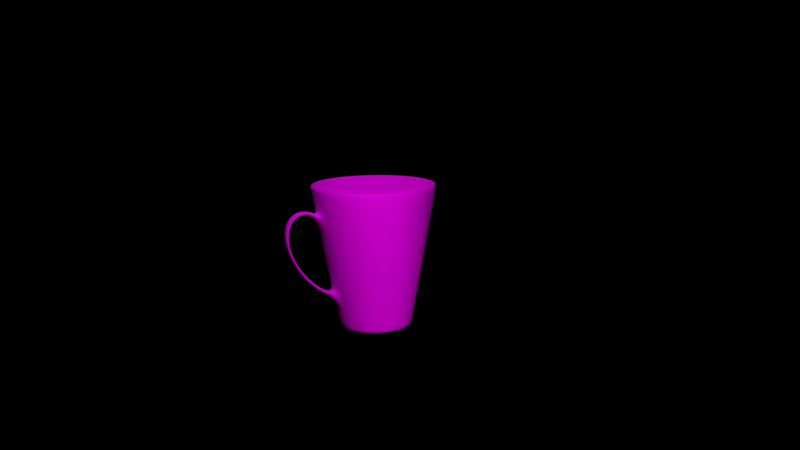 # Source: newmug.blend  (saved by Blender 2.76.0; exported with 4.5.12 LTS)
import bpy
from mathutils import Matrix  # noqa: F401  (used for matrix-valued properties, if any)

bpy.ops.wm.read_factory_settings(use_empty=True)
scene = bpy.context.scene
scene.name = 'Scene'

# ---- collections
col_collection_1 = bpy.data.collections.new('Collection 1'); scene.collection.children.link(col_collection_1)

# ---- images (referenced by path relative to the original .blend; pixels are not part of the script)
import os
ASSET_DIR = os.environ.get("B2B_ASSET_DIR", "")  # directory of the original .blend (textures are referenced by path, not embedded)
HERE = os.path.dirname(os.path.abspath(__file__))  # packed textures are extracted next to this script under _unpacked/

def load_image(name, relpath, width, height, colorspace="sRGB"):
    """Load a texture the original file referenced (path relative to the .blend, or extracted next to this script)."""
    p = next((c for c in (os.path.join(HERE, relpath), os.path.join(ASSET_DIR, relpath)) if relpath and os.path.exists(c)), "")
    if p:
        img = bpy.data.images.load(p, check_existing=True)
        img.name = name
    else:  # same state as the original file: an image datablock whose file is absent (Cycles renders it pink)
        img = bpy.data.images.new(name, width, height)
        img.source = "FILE"
        img.filepath = "//" + (relpath or name)
    img.colorspace_settings.name = colorspace
    return img
img_newmug_text_png = load_image('newmug_text.png', 'newmug_text.png', 1024, 1024, 'sRGB')

# ---- materials (node trees are filled in below, after node groups)
mat_newmug = bpy.data.materials.new('NewMug')
mat_newmug.alpha_threshold = 0.0
mat_newmug.roughness = 0.5

# ---- material node trees
mat_newmug.use_nodes = True; mat_newmug.node_tree.nodes.clear()
_N = mat_newmug.node_tree.nodes; _L = mat_newmug.node_tree.links
n0 = _N.new('ShaderNodeOutputMaterial'); n0.name = 'Material Output'; n0.location = (300, 300)
n1 = _N.new('ShaderNodeMixShader'); n1.name = 'Mix Shader'; n1.location = (10, 300)
n1.inputs[0].default_value = 0.1
n2 = _N.new('ShaderNodeBsdfAnisotropic'); n2.name = 'Glossy BSDF'; n2.location = (-190, 100)
n2.distribution = 'GGX'
n2.inputs[1].default_value = 0.0
n3 = _N.new('ShaderNodeBsdfDiffuse'); n3.name = 'Diffuse BSDF'; n3.location = (-197, 251)
n4 = _N.new('ShaderNodeTexImage'); n4.name = 'Image Texture'; n4.location = (-500, 233)
n4.width = 140
n4.image = img_newmug_text_png
_L.new(n1.outputs[0], n0.inputs[0])
_L.new(n3.outputs[0], n1.inputs[1])
_L.new(n2.outputs[0], n1.inputs[2])
_L.new(n4.outputs[0], n3.inputs[0])
_L.new(n4.outputs[0], n2.inputs[0])
n0.is_active_output = True

# ---- world
world_world = bpy.data.worlds.new('World'); scene.world = world_world
world_world.color = (0.0, 0.0, 0.0)
world_world.use_sun_shadow = False
world_world.sun_shadow_jitter_overblur = 0.0
world_world.cycles.sampling_method = 'MANUAL'
world_world.cycles.sample_map_resolution = 256

# ---- cameras
cam_camera = bpy.data.cameras.new('Camera')
cam_camera.clip_end = 100.0
cam_camera.lens = 35.0
cam_camera.sensor_width = 32.0
cam_camera.sensor_height = 18.0
cam_camera.ortho_scale = 7.314
cam_camera.dof.focus_distance = 0.0

# ---- lights
light_point = bpy.data.lights.new('Point', 'POINT')
light_point.transmission_factor = 0.0
light_point.energy = 500.0
light_point.shadow_buffer_clip_start = 0.5
light_point.shadow_soft_size = 0.1
light_point.shadow_maximum_resolution = 0.006
light_point.use_absolute_resolution = True
light_point.cycles.use_multiple_importance_sampling = False
light_lamp = bpy.data.lights.new('Lamp', 'POINT')
light_lamp.transmission_factor = 0.0
light_lamp.cutoff_distance = 30.0
light_lamp.energy = 2000.0
light_lamp.shadow_buffer_clip_start = 1.001
light_lamp.shadow_soft_size = 0.1
light_lamp.shadow_maximum_resolution = 0.006
light_lamp.use_absolute_resolution = True
light_lamp.cycles.use_multiple_importance_sampling = False

# ---- meshes
me_newmug = bpy.data.meshes.new('NewMug')
me_newmug.from_pydata([(0.1453, -1.064, -0.6702), (-1.603e-07, -1.047, -0.6279), (-0.1453, -1.064, -0.6702), (-1.593e-07, -1.082, -0.7125), (0.1453, -1.096, -0.6556), (-1.534e-07, -1.076, -0.6145), (-0.1453, -1.096, -0.6556), (-1.545e-07, -1.117, -0.6967), (0.1453, -1.131, -0.6376), (-1.501e-07, -1.108, -0.5976), (-0.1453, -1.131, -0.6376), (-1.498e-07, -1.153, -0.6775), (0.1453, -1.167, -0.6162), (-1.433e-07, -1.143, -0.5773), (-0.1453, -1.167, -0.6162), (-1.451e-07, -1.191, -0.655), (0.1453, -1.205, -0.5915), (-1.383e-07, -1.179, -0.5537), (-0.1453, -1.205, -0.5915), (-1.403e-07, -1.23, -0.6293), (0.1453, -1.243, -0.5638), (-1.333e-07, -1.216, -0.527), (-0.1453, -1.243, -0.5638), (-1.374e-07, -1.271, -0.6005), (0.1453, -1.283, -0.5331), (-1.321e-07, -1.255, -0.4974), (-0.1453, -1.283, -0.5331), (-1.29e-07, -1.312, -0.5688), (0.1453, -1.323, -0.4996), (-1.253e-07, -1.294, -0.4649), (-0.1453, -1.323, -0.4996), (-1.261e-07, -1.353, -0.5343), (0.1453, -1.364, -0.4635), (-1.148e-07, -1.333, -0.4298), (-0.1453, -1.364, -0.4635), (-1.251e-07, -1.395, -0.4971), (0.1453, -1.404, -0.4249), (-1.118e-07, -1.372, -0.3923), (-0.1453, -1.404, -0.4249), (-1.166e-07, -1.436, -0.4575), (0.1453, -1.444, -0.384), (-1.087e-07, -1.411, -0.3525), (-0.1453, -1.444, -0.384), (-1.156e-07, -1.478, -0.4154), (0.1453, -1.484, -0.3409), (-1.038e-07, -1.45, -0.3105), (-0.1453, -1.484, -0.3409), (-1.09e-07, -1.518, -0.3712), (0.1453, -1.522, -0.2958), (-9.517e-08, -1.487, -0.2666), (-0.1453, -1.522, -0.2958), (-1.042e-07, -1.558, -0.325), (0.1453, -1.56, -0.2489), (-9.024e-08, -1.524, -0.221), (-0.1453, -1.56, -0.2489), (-1.032e-07, -1.596, -0.2769), (0.1453, -1.596, -0.2004), (-8.342e-08, -1.559, -0.1737), (-0.1453, -1.596, -0.2004), (-9.835e-08, -1.633, -0.2271), (0.1453, -1.631, -0.1504), (-8.032e-08, -1.593, -0.125), (-0.1453, -1.631, -0.1504), (-9.352e-08, -1.669, -0.1758), (0.1453, -1.664, -0.09919), (-7.533e-08, -1.625, -0.07518), (-0.1453, -1.664, -0.09919), (-8.866e-08, -1.703, -0.1232), (0.1453, -1.695, -0.04684), (-7.032e-08, -1.655, -0.02429), (-0.1453, -1.695, -0.04684), (-8.378e-08, -1.734, -0.06939), (0.1453, -1.723, 0.006403), (-6.528e-08, -1.683, 0.02741), (-0.1453, -1.723, 0.006403), (-7.701e-08, -1.764, -0.01461), (0.1453, -1.75, 0.06035), (-6.208e-08, -1.708, 0.07974), (-0.1453, -1.75, 0.06035), (-7.207e-08, -1.791, 0.04097), (0.1453, -1.774, 0.1148), (-5.699e-08, -1.732, 0.1325), (-0.1453, -1.774, 0.1148), (-6.709e-08, -1.816, 0.09715), (0.1453, -1.796, 0.1696), (-5.001e-08, -1.753, 0.1854), (-0.1453, -1.796, 0.1696), (-6.394e-08, -1.839, 0.1537), (0.1453, -1.815, 0.2245), (-4.672e-08, -1.771, 0.2383), (-0.1453, -1.815, 0.2245), (-5.703e-08, -1.858, 0.2106), (0.1453, -1.831, 0.2792), (-3.781e-08, -1.786, 0.291), (-0.1453, -1.831, 0.2792), (-5.567e-08, -1.875, 0.2674), (0.1453, -1.844, 0.3337), (-3.446e-08, -1.799, 0.3433), (-0.1453, -1.844, 0.3337), (-4.867e-08, -1.889, 0.324), (0.1453, -1.854, 0.3876), (-2.736e-08, -1.809, 0.3949), (-0.1453, -1.854, 0.3876), (-4.163e-08, -1.899, 0.3803), (0.1453, -1.861, 0.4407), (-2.208e-08, -1.816, 0.4455), (-0.1453, -1.861, 0.4407), (-3.827e-08, -1.907, 0.4359), (0.1453, -1.865, 0.4929), (-1.864e-08, -1.819, 0.495), (-0.1453, -1.865, 0.4929), (-3.486e-08, -1.911, 0.4908), (0.1453, -1.866, 0.5439), (-1.517e-08, -1.82, 0.5432), (-0.1453, -1.866, 0.5439), (-2.953e-08, -1.912, 0.5446), (0.1453, -1.864, 0.5934), (-9.81e-09, -1.818, 0.5897), (-0.1453, -1.864, 0.5934), (-2.043e-08, -1.909, 0.5971), (0.1453, -1.858, 0.6413), (-6.29e-09, -1.813, 0.6343), (-0.1453, -1.858, 0.6413), (-1.499e-08, -1.903, 0.6482), (0.1453, -1.849, 0.6872), (9.761e-10, -1.805, 0.6769), (-0.1453, -1.849, 0.6872), (-9.483e-09, -1.894, 0.6976), (0.1453, -1.837, 0.7311), (1.385e-08, -1.794, 0.7171), (-0.1453, -1.837, 0.7311), (-7.64e-09, -1.881, 0.745), (0.1453, -1.822, 0.7725), (1.741e-08, -1.78, 0.7548), (-0.1453, -1.822, 0.7725), (-5.726e-09, -1.864, 0.7902), (0.1453, -1.804, 0.8113), (2.471e-08, -1.763, 0.7897), (-0.1453, -1.804, 0.8113), (-1.11e-11, -1.844, 0.8329), (0.1453, -1.782, 0.8471), (3.015e-08, -1.744, 0.8216), (-0.1453, -1.782, 0.8471), (5.783e-09, -1.82, 0.8727), (0.1453, -1.758, 0.8799), (3.185e-08, -1.723, 0.8504), (-0.1453, -1.758, 0.8799), (1.166e-08, -1.793, 0.9094), (0.1453, -1.73, 0.9092), (4.286e-08, -1.699, 0.8759), (-0.1453, -1.73, 0.9092), (1.39e-08, -1.761, 0.9425), (0.1453, -1.699, 0.9349), (4.828e-08, -1.672, 0.8981), (-0.1453, -1.699, 0.9349), (2.367e-08, -1.727, 0.9716), (0.1453, -1.666, 0.9566), (5.368e-08, -1.644, 0.9167), (-0.1453, -1.666, 0.9566), (2.607e-08, -1.689, 0.9964), (0.1453, -1.63, 0.9741), (6.282e-08, -1.613, 0.9317), (-0.1453, -1.63, 0.9741), (3.04e-08, -1.647, 1.016), (0.1453, -1.591, 0.9871), (6.823e-08, -1.58, 0.9429), (-0.1453, -1.591, 0.9871), (3.665e-08, -1.603, 1.031), (0.1453, -1.55, 0.9954), (7.461e-08, -1.544, 0.95), (-0.1453, -1.55, 0.9954), (4.294e-08, -1.556, 1.041), (0.1453, -1.507, 0.9986), (7.728e-08, -1.506, 0.9528), (-0.1453, -1.507, 0.9986), (4.925e-08, -1.507, 1.044), (0.1453, -1.461, 0.9965), (8.466e-08, -1.466, 0.9509), (-0.1453, -1.461, 0.9965), (5.651e-08, -1.456, 1.042), (0.1453, -1.414, 0.9887), (8.93e-08, -1.423, 0.944), (-0.1453, -1.414, 0.9887), (6.191e-08, -1.404, 1.033), (0.1453, -1.364, 0.9751), (9.585e-08, -1.379, 0.9316), (-0.1453, -1.364, 0.9751), (7.009e-08, -1.35, 1.019), (0.1453, -1.313, 0.9552), (9.966e-08, -1.332, 0.9134), (-0.1453, -1.313, 0.9552), (7.593e-08, -1.295, 0.997), (2.959e-08, 0.7508, -1.466), (-3.404e-08, 1.287, 1.466), (0.1465, 0.7364, -1.466), (0.251, 1.262, 1.466), (0.2873, 0.6937, -1.466), (0.4924, 1.189, 1.466), (0.4171, 0.6243, -1.466), (0.7149, 1.07, 1.466), (0.5309, 0.5309, -1.466), (0.9098, 0.9098, 1.466), (0.6243, 0.4171, -1.466), (1.07, 0.7149, 1.466), (0.6937, 0.2873, -1.466), (1.189, 0.4924, 1.466), (0.7364, 0.1465, -1.466), (1.262, 0.251, 1.466), (0.7508, 1.277e-07, -1.466), (1.287, 1.544e-08, 1.466), (0.7364, -0.1465, -1.466), (1.262, -0.251, 1.466), (0.6937, -0.2873, -1.466), (1.189, -0.4924, 1.466), (0.6243, -0.4171, -1.466), (1.07, -0.7149, 1.466), (0.5309, -0.5309, -1.466), (0.9098, -0.9098, 1.466), (0.4171, -0.6243, -1.466), (0.7149, -1.07, 1.466), (0.2873, -0.6937, -1.466), (0.4924, -1.189, 1.466), (0.1465, -0.7364, -1.466), (0.251, -1.262, 1.466), (-2.151e-07, -0.7508, -1.466), (-4.533e-07, -1.287, 1.466), (-0.1465, -0.7364, -1.466), (-0.251, -1.262, 1.466), (-0.2873, -0.6937, -1.466), (-0.4924, -1.189, 1.466), (-0.4171, -0.6243, -1.466), (-0.7149, -1.07, 1.466), (-0.5309, -0.5309, -1.466), (-0.9098, -0.9098, 1.466), (-0.6243, -0.4171, -1.466), (-1.07, -0.7149, 1.466), (-0.6937, -0.2873, -1.466), (-1.189, -0.4924, 1.466), (-0.7364, -0.1465, -1.466), (-1.262, -0.251, 1.466), (-0.7508, 7.96e-07, -1.466), (-1.287, 1.161e-06, 1.466), (-0.7364, 0.1465, -1.466), (-1.262, 0.251, 1.466), (-0.6937, 0.2873, -1.466), (-1.189, 0.4924, 1.466), (-0.6243, 0.4171, -1.466), (-1.07, 0.7149, 1.466), (-0.5309, 0.5309, -1.466), (-0.9098, 0.9098, 1.466), (-0.4171, 0.6243, -1.466), (-0.7149, 1.07, 1.466), (-0.2873, 0.6937, -1.466), (-0.4924, 1.189, 1.466), (-0.1465, 0.7364, -1.466), (-0.251, 1.262, 1.466), (2.381e-08, 0.7995, -1.199), (-2.826e-08, 1.238, 1.199), (0.2415, 1.214, 1.199), (0.156, 0.7842, -1.199), (0.4738, 1.144, 1.199), (0.306, 0.7387, -1.199), (0.6878, 1.029, 1.199), (0.4442, 0.6648, -1.199), (0.8754, 0.8754, 1.199), (0.5653, 0.5653, -1.199), (1.029, 0.6878, 1.199), (0.6648, 0.4442, -1.199), (1.144, 0.4738, 1.199), (0.7387, 0.306, -1.199), (1.214, 0.2415, 1.199), (0.7842, 0.156, -1.199), (1.238, 2.564e-08, 1.199), (0.7995, 1.175e-07, -1.199), (1.214, -0.2415, 1.199), (0.7842, -0.156, -1.199), (1.144, -0.4738, 1.199), (0.7387, -0.306, -1.199), (1.029, -0.6878, 1.199), (0.6648, -0.4442, -1.199), (0.8754, -0.8754, 1.199), (0.5653, -0.5653, -1.199), (0.6878, -1.029, 1.199), (0.6607, -0.9888, 0.9329), (0.4713, -0.7053, -0.9329), (0.4442, -0.6648, -1.199), (0.4738, -1.144, 1.199), (0.4551, -1.099, 0.9329), (0.4365, -1.054, 0.6664), (0.4178, -1.009, 0.3998), (0.3992, -0.9637, 0.1333), (0.3805, -0.9187, -0.1333), (0.3619, -0.8737, -0.3998), (0.3433, -0.8287, -0.6664), (0.3246, -0.7837, -0.9329), (0.306, -0.7387, -1.199), (0.2415, -1.214, 1.199), (0.232, -1.166, 0.9329), (0.2225, -1.119, 0.6664), (0.213, -1.071, 0.3998), (0.2035, -1.023, 0.1333), (0.194, -0.9753, -0.1333), (0.1845, -0.9275, -0.3998), (0.175, -0.8797, -0.6664), (0.1655, -0.8319, -0.9329), (0.156, -0.7842, -1.199), (-4.316e-07, -1.238, 1.199), (-4.1e-07, -1.189, 0.9329), (-3.883e-07, -1.141, 0.6664), (-3.667e-07, -1.092, 0.3998), (-3.45e-07, -1.043, 0.1333), (-3.234e-07, -0.9944, -0.1333), (-3.017e-07, -0.9457, -0.3998), (-2.8e-07, -0.897, -0.6664), (-2.584e-07, -0.8482, -0.9329), (-2.367e-07, -0.7995, -1.199), (-0.2415, -1.214, 1.199), (-0.232, -1.166, 0.9329), (-0.2225, -1.119, 0.6664), (-0.213, -1.071, 0.3998), (-0.2035, -1.023, 0.1333), (-0.194, -0.9753, -0.1333), (-0.1845, -0.9275, -0.3998), (-0.175, -0.8797, -0.6664), (-0.1655, -0.8319, -0.9329), (-0.156, -0.7842, -1.199), (-0.4738, -1.144, 1.199), (-0.4551, -1.099, 0.9329), (-0.4365, -1.054, 0.6664), (-0.4178, -1.009, 0.3998), (-0.3992, -0.9637, 0.1333), (-0.3805, -0.9187, -0.1333), (-0.3619, -0.8737, -0.3998), (-0.3433, -0.8287, -0.6664), (-0.3246, -0.7837, -0.9329), (-0.306, -0.7387, -1.199), (-0.6878, -1.029, 1.199), (-0.6607, -0.9888, 0.9329), (-0.4713, -0.7053, -0.9329), (-0.4442, -0.6648, -1.199), (-0.8754, -0.8754, 1.199), (-0.5653, -0.5653, -1.199), (-1.029, -0.6878, 1.199), (-0.6648, -0.4442, -1.199), (-1.144, -0.4738, 1.199), (-0.7387, -0.306, -1.199), (-1.214, -0.2415, 1.199), (-0.7842, -0.156, -1.199), (-1.238, 1.128e-06, 1.199), (-0.7995, 8.292e-07, -1.199), (-1.214, 0.2415, 1.199), (-0.7842, 0.156, -1.199), (-1.144, 0.4738, 1.199), (-0.7387, 0.306, -1.199), (-1.029, 0.6878, 1.199), (-0.6648, 0.4442, -1.199), (-0.8754, 0.8754, 1.199), (-0.5653, 0.5654, -1.199), (-0.6878, 1.029, 1.199), (-0.4442, 0.6648, -1.199), (-0.4738, 1.144, 1.199), (-0.306, 0.7387, -1.199), (-0.2415, 1.214, 1.199), (-0.156, 0.7842, -1.199), (3.762e-08, 0.6473, -1.409), (2.959e-08, 0.7192, -1.409), (-3.404e-08, 1.238, 1.485), (0.1403, 0.7054, -1.409), (0.2416, 1.215, 1.485), (0.2752, 0.6645, -1.409), (0.4739, 1.144, 1.485), (0.3996, 0.598, -1.409), (0.688, 1.03, 1.485), (0.5086, 0.5086, -1.409), (0.8757, 0.8757, 1.485), (0.598, 0.3996, -1.409), (1.03, 0.688, 1.485), (0.6645, 0.2752, -1.409), (1.144, 0.4739, 1.485), (0.7054, 0.1403, -1.409), (1.215, 0.2416, 1.485), (0.7192, 1.277e-07, -1.409), (1.238, 1.544e-08, 1.485), (0.7054, -0.1403, -1.409), (1.215, -0.2416, 1.485), (0.6645, -0.2752, -1.409), (1.144, -0.4739, 1.485), (0.598, -0.3996, -1.409), (1.03, -0.688, 1.485), (0.5086, -0.5086, -1.409), (0.8757, -0.8757, 1.485), (0.3996, -0.598, -1.409), (0.688, -1.03, 1.485), (0.2752, -0.6645, -1.409), (0.4739, -1.144, 1.485), (0.1403, -0.7054, -1.409), (0.2416, -1.215, 1.485), (-2.151e-07, -0.7192, -1.409), (-4.533e-07, -1.238, 1.485), (-0.1403, -0.7054, -1.409), (-0.2416, -1.215, 1.485), (-0.2752, -0.6645, -1.409), (-0.4739, -1.144, 1.485), (-0.3996, -0.598, -1.409), (-0.688, -1.03, 1.485), (-0.5086, -0.5086, -1.409), (-0.8757, -0.8757, 1.485), (-0.598, -0.3996, -1.409), (-1.03, -0.688, 1.485), (-0.6645, -0.2752, -1.409), (-1.144, -0.4739, 1.485), (-0.7054, -0.1403, -1.409), (-1.215, -0.2416, 1.485), (-0.7192, 7.96e-07, -1.409), (-1.238, 1.161e-06, 1.485), (-0.7054, 0.1403, -1.409), (-1.215, 0.2416, 1.485), (-0.6645, 0.2752, -1.409), (-1.144, 0.4739, 1.485), (-0.598, 0.3996, -1.409), (-1.03, 0.688, 1.485), (-0.5086, 0.5086, -1.409), (-0.8757, 0.8757, 1.485), (-0.3996, 0.598, -1.409), (-0.688, 1.03, 1.485), (-0.2752, 0.6645, -1.409), (-0.4739, 1.144, 1.485), (-0.1403, 0.7054, -1.409), (-0.2416, 1.215, 1.485), (2.381e-08, 0.7512, -1.181), (-2.826e-08, 1.19, 1.218), (0.2321, 1.167, 1.218), (0.1466, 0.7368, -1.181), (0.4553, 1.099, 1.218), (0.2875, 0.694, -1.181), (0.661, 0.9892, 1.218), (0.4174, 0.6246, -1.181), (0.8412, 0.8412, 1.218), (0.5312, 0.5312, -1.181), (0.9892, 0.661, 1.218), (0.6246, 0.4174, -1.181), (1.099, 0.4553, 1.218), (0.694, 0.2875, -1.181), (1.167, 0.2321, 1.218), (0.7368, 0.1466, -1.181), (1.19, 2.564e-08, 1.218), (0.7512, 1.175e-07, -1.181), (1.167, -0.2321, 1.218), (0.7368, -0.1466, -1.181), (1.099, -0.4553, 1.218), (0.694, -0.2875, -1.181), (0.9892, -0.661, 1.218), (0.6246, -0.4174, -1.181), (0.8412, -0.8412, 1.218), (0.5312, -0.5312, -1.181), (0.661, -0.9892, 1.218), (0.4174, -0.6246, -1.181), (0.4553, -1.099, 1.218), (0.2875, -0.694, -1.181), (0.2321, -1.167, 1.218), (0.1466, -0.7368, -1.181), (-4.316e-07, -1.19, 1.218), (-2.367e-07, -0.7512, -1.181), (-0.2321, -1.167, 1.218), (-0.1466, -0.7368, -1.181), (-0.4553, -1.099, 1.218), (-0.2875, -0.694, -1.181), (-0.661, -0.9892, 1.218), (-0.4174, -0.6246, -1.181), (-0.8412, -0.8412, 1.218), (-0.5312, -0.5312, -1.181), (-0.9892, -0.661, 1.218), (-0.6246, -0.4174, -1.181), (-1.099, -0.4553, 1.218), (-0.694, -0.2875, -1.181), (-1.167, -0.2321, 1.218), (-0.7368, -0.1466, -1.181), (-1.19, 1.128e-06, 1.218), (-0.7512, 8.292e-07, -1.181), (-1.167, 0.2321, 1.218), (-0.7368, 0.1466, -1.181), (-1.099, 0.4553, 1.218), (-0.694, 0.2875, -1.181), (-0.9892, 0.661, 1.218), (-0.6246, 0.4174, -1.181), (-0.8412, 0.8412, 1.218), (-0.5312, 0.5312, -1.181), (-0.661, 0.9892, 1.218), (-0.4174, 0.6246, -1.181), (-0.4553, 1.099, 1.218), (-0.2875, 0.694, -1.181), (-0.2321, 1.167, 1.218), (-0.1466, 0.7368, -1.181), (0.1263, 0.6349, -1.409), (0.2477, 0.598, -1.409), (0.3596, 0.5382, -1.409), (0.4577, 0.4577, -1.409), (0.5382, 0.3596, -1.409), (0.598, 0.2477, -1.409), (0.6349, 0.1263, -1.409), (0.6473, 1.447e-07, -1.409), (0.6349, -0.1263, -1.409), (0.598, -0.2477, -1.409), (0.5382, -0.3596, -1.409), (0.4577, -0.4577, -1.409), (0.3596, -0.5382, -1.409), (0.2477, -0.598, -1.409), (0.1263, -0.6349, -1.409), (-1.826e-07, -0.6473, -1.409), (-0.1263, -0.6349, -1.409), (-0.2477, -0.598, -1.409), (-0.3596, -0.5382, -1.409), (-0.4577, -0.4577, -1.409), (-0.5382, -0.3596, -1.409), (-0.598, -0.2477, -1.409), (-0.6349, -0.1263, -1.409), (-0.6473, 7.462e-07, -1.409), (-0.6349, 0.1263, -1.409), (-0.598, 0.2477, -1.409), (-0.5382, 0.3596, -1.409), (-0.4577, 0.4577, -1.409), (-0.3596, 0.5382, -1.409), (-0.2477, 0.598, -1.409), (-0.1263, 0.6349, -1.409), (4.872e-08, 0.5178, -1.409), (0.101, 0.5079, -1.409), (0.1982, 0.4784, -1.409), (0.2877, 0.4306, -1.409), (0.3662, 0.3662, -1.409), (0.4306, 0.2877, -1.409), (0.4784, 0.1982, -1.409), (0.5079, 0.101, -1.409), (0.5178, 1.754e-07, -1.409), (0.5079, -0.101, -1.409), (0.4784, -0.1982, -1.409), (0.4306, -0.2877, -1.409), (0.3662, -0.3662, -1.409), (0.2877, -0.4306, -1.409), (0.1982, -0.4784, -1.409), (0.101, -0.5079, -1.409), (-1.274e-07, -0.5178, -1.409), (-0.101, -0.5079, -1.409), (-0.1982, -0.4784, -1.409), (-0.2877, -0.4306, -1.409), (-0.3662, -0.3662, -1.409), (-0.4306, -0.2877, -1.409), (-0.4784, -0.1982, -1.409), (-0.5079, -0.101, -1.409), (-0.5178, 6.566e-07, -1.409), (-0.5079, 0.101, -1.409), (-0.4784, 0.1982, -1.409), (-0.4306, 0.2877, -1.409), (-0.3662, 0.3662, -1.409), (-0.2877, 0.4306, -1.409), (-0.1982, 0.4784, -1.409), (-0.101, 0.5079, -1.409), (3.534e-08, 0.6757, -1.466), (0.1318, 0.6627, -1.466), (0.2586, 0.6243, -1.466), (0.3754, 0.5618, -1.466), (0.4778, 0.4778, -1.466), (0.5618, 0.3754, -1.466), (0.6243, 0.2586, -1.466), (0.6627, 0.1318, -1.466), (0.6757, 1.481e-07, -1.466), (0.6627, -0.1318, -1.466), (0.6243, -0.2586, -1.466), (0.5618, -0.3754, -1.466), (0.4778, -0.4778, -1.466), (0.3754, -0.5618, -1.466), (0.2586, -0.6243, -1.466), (0.1318, -0.6627, -1.466), (-1.848e-07, -0.6757, -1.466), (-0.1318, -0.6627, -1.466), (-0.2586, -0.6243, -1.466), (-0.3754, -0.5618, -1.466), (-0.4778, -0.4778, -1.466), (-0.5618, -0.3754, -1.466), (-0.6243, -0.2586, -1.466), (-0.6627, -0.1318, -1.466), (-0.6757, 7.496e-07, -1.466), (-0.6627, 0.1318, -1.466), (-0.6243, 0.2586, -1.466), (-0.5618, 0.3754, -1.466), (-0.4778, 0.4778, -1.466), (-0.3754, 0.5618, -1.466), (-0.2586, 0.6243, -1.466), (-0.1318, 0.6627, -1.466), (3.534e-08, 0.6757, -1.466), (0.1318, 0.6627, -1.466), (0.2586, 0.6243, -1.466), (0.3754, 0.5618, -1.466), (0.4778, 0.4778, -1.466), (0.5618, 0.3754, -1.466), (0.6243, 0.2586, -1.466), (0.6627, 0.1318, -1.466), (0.6757, 1.481e-07, -1.466), (0.6627, -0.1318, -1.466), (0.6243, -0.2586, -1.466), (0.5618, -0.3754, -1.466), (0.4778, -0.4778, -1.466), (0.3754, -0.5618, -1.466), (0.2586, -0.6243, -1.466), (0.1318, -0.6627, -1.466), (-1.848e-07, -0.6757, -1.466), (-0.1318, -0.6627, -1.466), (-0.2586, -0.6243, -1.466), (-0.3754, -0.5618, -1.466), (-0.4778, -0.4778, -1.466), (-0.5618, -0.3754, -1.466), (-0.6243, -0.2586, -1.466), (-0.6627, -0.1318, -1.466), (-0.6757, 7.496e-07, -1.466), (-0.6627, 0.1318, -1.466), (-0.6243, 0.2586, -1.466), (-0.5618, 0.3754, -1.466), (-0.4778, 0.4778, -1.466), (-0.3754, 0.5618, -1.466), (-0.2586, 0.6243, -1.466), (-0.1318, 0.6627, -1.466), (3.534e-08, 0.6757, -1.446), (0.1318, 0.6627, -1.446), (0.2586, 0.6243, -1.446), (0.3754, 0.5618, -1.446), (0.4778, 0.4778, -1.446), (0.5618, 0.3754, -1.446), (0.6243, 0.2586, -1.446), (0.6627, 0.1318, -1.446), (0.6757, 1.481e-07, -1.446), (0.6627, -0.1318, -1.446), (0.6243, -0.2586, -1.446), (0.5618, -0.3754, -1.446), (0.4778, -0.4778, -1.446), (0.3754, -0.5618, -1.446), (0.2586, -0.6243, -1.446), (0.1318, -0.6627, -1.446), (-1.848e-07, -0.6757, -1.446), (-0.1318, -0.6627, -1.446), (-0.2586, -0.6243, -1.446), (-0.3754, -0.5618, -1.446), (-0.4778, -0.4778, -1.446), (-0.5618, -0.3754, -1.446), (-0.6243, -0.2586, -1.446), (-0.6627, -0.1318, -1.446), (-0.6757, 7.496e-07, -1.446), (-0.6627, 0.1318, -1.446), (-0.6243, 0.2586, -1.446), (-0.5618, 0.3754, -1.446), (-0.4778, 0.4778, -1.446), (-0.3754, 0.5618, -1.446), (-0.2586, 0.6243, -1.446), (-0.1318, 0.6627, -1.446)], [], [(0, 4, 7, 3), (1, 5, 4, 0), (2, 6, 5, 1), (3, 7, 6, 2), (4, 8, 11, 7), (5, 9, 8, 4), (6, 10, 9, 5), (7, 11, 10, 6), (8, 12, 15, 11), (9, 13, 12, 8), (10, 14, 13, 9), (11, 15, 14, 10), (12, 16, 19, 15), (13, 17, 16, 12), (14, 18, 17, 13), (15, 19, 18, 14), (16, 20, 23, 19), (17, 21, 20, 16), (18, 22, 21, 17), (19, 23, 22, 18), (20, 24, 27, 23), (21, 25, 24, 20), (22, 26, 25, 21), (23, 27, 26, 22), (24, 28, 31, 27), (25, 29, 28, 24), (26, 30, 29, 25), (27, 31, 30, 26), (28, 32, 35, 31), (29, 33, 32, 28), (30, 34, 33, 29), (31, 35, 34, 30), (32, 36, 39, 35), (33, 37, 36, 32), (34, 38, 37, 33), (35, 39, 38, 34), (36, 40, 43, 39), (37, 41, 40, 36), (38, 42, 41, 37), (39, 43, 42, 38), (40, 44, 47, 43), (41, 45, 44, 40), (42, 46, 45, 41), (43, 47, 46, 42), (44, 48, 51, 47), (45, 49, 48, 44), (46, 50, 49, 45), (47, 51, 50, 46), (48, 52, 55, 51), (49, 53, 52, 48), (50, 54, 53, 49), (51, 55, 54, 50), (52, 56, 59, 55), (53, 57, 56, 52), (54, 58, 57, 53), (55, 59, 58, 54), (56, 60, 63, 59), (57, 61, 60, 56), (58, 62, 61, 57), (59, 63, 62, 58), (60, 64, 67, 63), (61, 65, 64, 60), (62, 66, 65, 61), (63, 67, 66, 62), (64, 68, 71, 67), (65, 69, 68, 64), (66, 70, 69, 65), (67, 71, 70, 66), (68, 72, 75, 71), (69, 73, 72, 68), (70, 74, 73, 69), (71, 75, 74, 70), (72, 76, 79, 75), (73, 77, 76, 72), (74, 78, 77, 73), (75, 79, 78, 74), (76, 80, 83, 79), (77, 81, 80, 76), (78, 82, 81, 77), (79, 83, 82, 78), (80, 84, 87, 83), (81, 85, 84, 80), (82, 86, 85, 81), (83, 87, 86, 82), (84, 88, 91, 87), (85, 89, 88, 84), (86, 90, 89, 85), (87, 91, 90, 86), (88, 92, 95, 91), (89, 93, 92, 88), (90, 94, 93, 89), (91, 95, 94, 90), (92, 96, 99, 95), (93, 97, 96, 92), (94, 98, 97, 93), (95, 99, 98, 94), (96, 100, 103, 99), (97, 101, 100, 96), (98, 102, 101, 97), (99, 103, 102, 98), (100, 104, 107, 103), (101, 105, 104, 100), (102, 106, 105, 101), (103, 107, 106, 102), (104, 108, 111, 107), (105, 109, 108, 104), (106, 110, 109, 105), (107, 111, 110, 106), (108, 112, 115, 111), (109, 113, 112, 108), (110, 114, 113, 109), (111, 115, 114, 110), (112, 116, 119, 115), (113, 117, 116, 112), (114, 118, 117, 113), (115, 119, 118, 114), (116, 120, 123, 119), (117, 121, 120, 116), (118, 122, 121, 117), (119, 123, 122, 118), (120, 124, 127, 123), (121, 125, 124, 120), (122, 126, 125, 121), (123, 127, 126, 122), (124, 128, 131, 127), (125, 129, 128, 124), (126, 130, 129, 125), (127, 131, 130, 126), (128, 132, 135, 131), (129, 133, 132, 128), (130, 134, 133, 129), (131, 135, 134, 130), (132, 136, 139, 135), (133, 137, 136, 132), (134, 138, 137, 133), (135, 139, 138, 134), (136, 140, 143, 139), (137, 141, 140, 136), (138, 142, 141, 137), (139, 143, 142, 138), (140, 144, 147, 143), (141, 145, 144, 140), (142, 146, 145, 141), (143, 147, 146, 142), (144, 148, 151, 147), (145, 149, 148, 144), (146, 150, 149, 145), (147, 151, 150, 146), (148, 152, 155, 151), (149, 153, 152, 148), (150, 154, 153, 149), (151, 155, 154, 150), (152, 156, 159, 155), (153, 157, 156, 152), (154, 158, 157, 153), (155, 159, 158, 154), (156, 160, 163, 159), (157, 161, 160, 156), (158, 162, 161, 157), (159, 163, 162, 158), (160, 164, 167, 163), (161, 165, 164, 160), (162, 166, 165, 161), (163, 167, 166, 162), (164, 168, 171, 167), (165, 169, 168, 164), (166, 170, 169, 165), (167, 171, 170, 166), (168, 172, 175, 171), (169, 173, 172, 168), (170, 174, 173, 169), (171, 175, 174, 170), (172, 176, 179, 175), (173, 177, 176, 172), (174, 178, 177, 173), (175, 179, 178, 174), (176, 180, 183, 179), (177, 181, 180, 176), (178, 182, 181, 177), (179, 183, 182, 178), (180, 184, 187, 183), (181, 185, 184, 180), (182, 186, 185, 181), (183, 187, 186, 182), (184, 188, 191, 187), (185, 189, 188, 184), (186, 190, 189, 185), (187, 191, 190, 186), (257, 193, 195, 258), (258, 195, 197, 260), (260, 197, 199, 262), (262, 199, 201, 264), (264, 201, 203, 266), (266, 203, 205, 268), (268, 205, 207, 270), (270, 207, 209, 272), (272, 209, 211, 274), (274, 211, 213, 276), (276, 213, 215, 278), (278, 215, 217, 280), (280, 217, 219, 282), (282, 219, 221, 286), (286, 221, 223, 296), (296, 223, 225, 306), (306, 225, 227, 316), (316, 227, 229, 326), (326, 229, 231, 336), (336, 231, 233, 340), (340, 233, 235, 342), (342, 235, 237, 344), (344, 237, 239, 346), (346, 239, 241, 348), (348, 241, 243, 350), (350, 243, 245, 352), (352, 245, 247, 354), (354, 247, 249, 356), (356, 249, 251, 358), (358, 251, 253, 360), (362, 255, 193, 257), (360, 253, 255, 362), (252, 361, 363, 254), (254, 363, 256, 192), (264, 266, 267, 265), (270, 272, 273, 271), (250, 359, 361, 252), (248, 357, 359, 250), (262, 264, 265, 263), (246, 355, 357, 248), (280, 282, 283, 284, 285, 281), (244, 353, 355, 246), (242, 351, 353, 244), (362, 257, 256, 363), (342, 344, 345, 343), (240, 349, 351, 242), (340, 342, 343, 341), (360, 362, 363, 361), (348, 350, 351, 349), (238, 347, 349, 240), (352, 354, 355, 353), (236, 345, 347, 238), (234, 343, 345, 236), (232, 341, 343, 234), (230, 339, 341, 232), (276, 278, 279, 277), (228, 335, 339, 230), (332, 331, 330, 329, 328, 327, 326, 336, 337, 338, 339, 335, 334, 333), (226, 325, 335, 228), (325, 324, 334, 335), (324, 323, 333, 334), (323, 322, 332, 333), (322, 321, 331, 332), (321, 320, 330, 331), (320, 319, 329, 330), (319, 318, 328, 329), (318, 317, 327, 328), (317, 316, 326, 327), (224, 315, 325, 226), (315, 314, 324, 325), (190, 191, 307, 317), (313, 312, 322, 323), (312, 311, 321, 322), (311, 310, 320, 321), (310, 309, 319, 320), (309, 308, 318, 319), (317, 318, 308, 190), (307, 306, 316, 317), (222, 305, 315, 224), (305, 304, 314, 315), (191, 188, 297, 307), (303, 302, 312, 313), (302, 301, 311, 312), (301, 300, 310, 311), (300, 299, 309, 310), (299, 298, 308, 309), (298, 297, 188, 308), (297, 296, 306, 307), (220, 295, 305, 222), (295, 294, 304, 305), (294, 293, 303, 304), (293, 292, 302, 303), (292, 291, 301, 302), (291, 290, 300, 301), (290, 289, 299, 300), (289, 288, 298, 299), (288, 287, 297, 298), (287, 286, 296, 297), (218, 285, 295, 220), (260, 262, 263, 261), (287, 288, 289, 290, 291, 292, 293, 294, 295, 285, 284, 283, 282, 286), (216, 281, 285, 218), (214, 279, 281, 216), (337, 336, 340, 341, 339, 338), (356, 358, 359, 357), (212, 277, 279, 214), (210, 275, 277, 212), (272, 274, 275, 273), (256, 257, 258, 259), (258, 260, 261, 259), (208, 273, 275, 210), (268, 270, 271, 269), (206, 271, 273, 208), (204, 269, 271, 206), (344, 346, 347, 345), (202, 267, 269, 204), (266, 268, 269, 267), (358, 360, 361, 359), (200, 265, 267, 202), (198, 263, 265, 200), (278, 280, 281, 279), (196, 261, 263, 198), (274, 276, 277, 275), (346, 348, 349, 347), (194, 259, 261, 196), (354, 356, 357, 355), (192, 256, 259, 194), (350, 352, 353, 351), (405, 403, 511, 512), (397, 395, 507, 508), (413, 411, 515, 516), (421, 419, 519, 520), (365, 427, 523, 364), (393, 391, 505, 506), (419, 417, 518, 519), (415, 413, 516, 517), (423, 421, 520, 521), (369, 367, 493, 494), (377, 375, 497, 498), (385, 383, 501, 502), (411, 409, 514, 515), (371, 369, 494, 495), (389, 387, 503, 504), (383, 381, 500, 501), (427, 425, 522, 523), (409, 407, 513, 514), (391, 389, 504, 505), (373, 371, 495, 496), (417, 415, 517, 518), (399, 397, 508, 509), (381, 379, 499, 500), (425, 423, 521, 522), (198, 200, 560, 559), (379, 377, 498, 499), (387, 385, 502, 503), (395, 393, 506, 507), (403, 401, 510, 511), (367, 365, 364, 493), (375, 373, 496, 497), (401, 399, 509, 510), (431, 368, 366, 430), (433, 370, 368, 431), (435, 372, 370, 433), (437, 374, 372, 435), (439, 376, 374, 437), (441, 378, 376, 439), (443, 380, 378, 441), (445, 382, 380, 443), (447, 384, 382, 445), (449, 386, 384, 447), (451, 388, 386, 449), (453, 390, 388, 451), (455, 392, 390, 453), (457, 394, 392, 455), (459, 396, 394, 457), (461, 398, 396, 459), (463, 400, 398, 461), (465, 402, 400, 463), (467, 404, 402, 465), (469, 406, 404, 467), (471, 408, 406, 469), (473, 410, 408, 471), (475, 412, 410, 473), (477, 414, 412, 475), (479, 416, 414, 477), (481, 418, 416, 479), (483, 420, 418, 481), (485, 422, 420, 483), (487, 424, 422, 485), (489, 426, 424, 487), (430, 366, 428, 491), (491, 428, 426, 489), (427, 492, 490, 425), (491, 489, 490, 492), (365, 429, 492, 427), (429, 430, 491, 492), (425, 490, 488, 423), (489, 487, 488, 490), (423, 488, 486, 421), (421, 486, 484, 419), (445, 443, 444, 446), (419, 484, 482, 417), (473, 471, 472, 474), (465, 463, 464, 466), (417, 482, 480, 415), (483, 481, 482, 484), (447, 445, 446, 448), (415, 480, 478, 413), (479, 477, 478, 480), (413, 478, 476, 411), (435, 433, 434, 436), (411, 476, 474, 409), (409, 474, 472, 407), (451, 449, 450, 452), (407, 472, 470, 405), (471, 469, 470, 472), (405, 470, 468, 403), (469, 467, 468, 470), (403, 468, 466, 401), (467, 465, 466, 468), (443, 441, 442, 444), (487, 485, 486, 488), (401, 466, 464, 399), (399, 464, 462, 397), (397, 462, 460, 395), (481, 479, 480, 482), (461, 459, 460, 462), (395, 460, 458, 393), (393, 458, 456, 391), (391, 456, 454, 389), (455, 453, 454, 456), (389, 454, 452, 387), (453, 451, 452, 454), (387, 452, 450, 385), (385, 450, 448, 383), (477, 475, 476, 478), (383, 448, 446, 381), (463, 461, 462, 464), (381, 446, 444, 379), (379, 444, 442, 377), (377, 442, 440, 375), (433, 431, 432, 434), (449, 447, 448, 450), (375, 440, 438, 373), (437, 435, 436, 438), (431, 430, 429, 432), (373, 438, 436, 371), (371, 436, 434, 369), (439, 437, 438, 440), (475, 473, 474, 476), (485, 483, 484, 486), (369, 434, 432, 367), (459, 457, 458, 460), (457, 455, 456, 458), (441, 439, 440, 442), (367, 432, 429, 365), (515, 514, 546, 547), (500, 499, 531, 532), (503, 502, 534, 535), (518, 517, 549, 550), (506, 505, 537, 538), (507, 506, 538, 539), (521, 520, 552, 553), (513, 512, 544, 545), (501, 500, 532, 533), (516, 515, 547, 548), (504, 503, 535, 536), (519, 518, 550, 551), (520, 519, 551, 552), (499, 498, 530, 531), (512, 511, 543, 544), (495, 494, 526, 527), (522, 521, 553, 554), (509, 508, 540, 541), (496, 495, 527, 528), (523, 522, 554, 555), (510, 509, 541, 542), (497, 496, 528, 529), (364, 523, 555, 524), (511, 510, 542, 543), (407, 405, 512, 513), (514, 513, 545, 546), (502, 501, 533, 534), (517, 516, 548, 549), (505, 504, 536, 537), (493, 364, 524, 525), (494, 493, 525, 526), (508, 507, 539, 540), (195, 193, 366, 368), (197, 195, 368, 370), (199, 197, 370, 372), (201, 199, 372, 374), (203, 201, 374, 376), (205, 203, 376, 378), (207, 205, 378, 380), (209, 207, 380, 382), (211, 209, 382, 384), (213, 211, 384, 386), (215, 213, 386, 388), (217, 215, 388, 390), (219, 217, 390, 392), (221, 219, 392, 394), (223, 221, 394, 396), (225, 223, 396, 398), (227, 225, 398, 400), (229, 227, 400, 402), (231, 229, 402, 404), (233, 231, 404, 406), (235, 233, 406, 408), (237, 235, 408, 410), (239, 237, 410, 412), (241, 239, 412, 414), (243, 241, 414, 416), (245, 243, 416, 418), (247, 245, 418, 420), (249, 247, 420, 422), (251, 249, 422, 424), (253, 251, 424, 426), (255, 253, 426, 428), (193, 255, 428, 366), (498, 497, 529, 530), (555, 554, 553, 552, 551, 550, 549, 548, 547, 546, 545, 544, 543, 542, 541, 540, 539, 538, 537, 536, 535, 534, 533, 532, 531, 530, 529, 528, 527, 526, 525, 524), (189, 308, 188), (190, 308, 189), (1, 0, 303, 313), (3, 304, 303, 0), (3, 2, 323, 324), (2, 1, 313, 323), (314, 304, 3, 324), (216, 218, 569, 568), (234, 236, 578, 577), (252, 254, 587, 586), (208, 210, 565, 564), (226, 228, 574, 573), (244, 246, 583, 582), (200, 202, 561, 560), (218, 220, 570, 569), (236, 238, 579, 578), (192, 194, 557, 556), (254, 192, 556, 587), (210, 212, 566, 565), (228, 230, 575, 574), (246, 248, 584, 583), (202, 204, 562, 561), (220, 222, 571, 570), (238, 240, 580, 579), (194, 196, 558, 557), (212, 214, 567, 566), (230, 232, 576, 575), (248, 250, 585, 584), (204, 206, 563, 562), (222, 224, 572, 571), (240, 242, 581, 580), (196, 198, 559, 558), (214, 216, 568, 567), (232, 234, 577, 576), (250, 252, 586, 585), (206, 208, 564, 563), (224, 226, 573, 572), (242, 244, 582, 581), (572, 573, 605, 604), (559, 560, 592, 591), (586, 587, 619, 618), (573, 574, 606, 605), (560, 561, 593, 592), (587, 556, 588, 619), (574, 575, 607, 606), (561, 562, 594, 593), (575, 576, 608, 607), (562, 563, 595, 594), (576, 577, 609, 608), (563, 564, 596, 595), (577, 578, 610, 609), (564, 565, 597, 596), (578, 579, 611, 610), (565, 566, 598, 597), (579, 580, 612, 611), (566, 567, 599, 598), (580, 581, 613, 612), (567, 568, 600, 599), (581, 582, 614, 613), (568, 569, 601, 600), (582, 583, 615, 614), (569, 570, 602, 601), (556, 557, 589, 588), (583, 584, 616, 615), (570, 571, 603, 602), (557, 558, 590, 589), (584, 585, 617, 616), (571, 572, 604, 603), (558, 559, 591, 590), (585, 586, 618, 617), (619, 588, 620, 651), (606, 607, 639, 638), (593, 594, 626, 625), (607, 608, 640, 639), (594, 595, 627, 626), (608, 609, 641, 640), (595, 596, 628, 627), (609, 610, 642, 641), (596, 597, 629, 628), (610, 611, 643, 642), (597, 598, 630, 629), (611, 612, 644, 643), (598, 599, 631, 630), (612, 613, 645, 644), (599, 600, 632, 631), (613, 614, 646, 645), (600, 601, 633, 632), (614, 615, 647, 646), (601, 602, 634, 633), (588, 589, 621, 620), (615, 616, 648, 647), (602, 603, 635, 634), (589, 590, 622, 621), (616, 617, 649, 648), (603, 604, 636, 635), (590, 591, 623, 622), (617, 618, 650, 649), (604, 605, 637, 636), (591, 592, 624, 623), (618, 619, 651, 650), (605, 606, 638, 637), (592, 593, 625, 624), (620, 621, 622, 623, 624, 625, 626, 627, 628, 629, 630, 631, 632, 633, 634, 635, 636, 637, 638, 639, 640, 641, 642, 643, 644, 645, 646, 647, 648, 649, 650, 651)])
me_newmug.polygons.foreach_set('use_smooth', [True] * 613)
_uv = me_newmug.uv_layers.new(name='UVMap')
_uv.uv.foreach_set('vector', [0.0, 0.0, 0.0, 0.0, 0.0, 0.0, 0.0, 0.0, 0.0, 0.0, 0.0, 0.0, 0.0, 0.0, 0.0, 0.0, 0.0, 0.0, 0.0, 0.0, 0.0, 0.0, 0.0, 0.0, 0.0, 0.0, 0.0, 0.0, 0.0, 0.0, 0.0, 0.0, 0.0, 0.0, 0.0, 0.0, 0.0, 0.0, 0.0, 0.0, 0.0, 0.0, 0.0, 0.0, 0.0, 0.0, 0.0, 0.0, 0.0, 0.0, 0.0, 0.0, 0.0, 0.0, 0.0, 0.0, 0.0, 0.0, 0.0, 0.0, 0.0, 0.0, 0.0, 0.0, 0.0, 0.0, 0.0, 0.0, 0.0, 0.0, 0.0, 0.0, 0.0, 0.0, 0.0, 0.0, 0.0, 0.0, 0.0, 0.0, 0.0, 0.0, 0.0, 0.0, 0.0, 0.0, 0.0, 0.0, 0.0, 0.0, 0.0, 0.0, 0.0, 0.0, 0.0, 0.0, 0.0, 0.0, 0.0, 0.0, 0.0, 0.0, 0.0, 0.0, 0.0, 0.0, 0.0, 0.0, 0.0, 0.0, 0.0, 0.0, 0.0, 0.0, 0.0, 0.0, 0.0, 0.0, 0.0, 0.0, 0.0, 0.0, 0.0, 0.0, 0.0, 0.0, 0.0, 0.0, 0.0, 0.0, 0.0, 0.0, 0.0, 0.0, 0.0, 0.0, 0.0, 0.0, 0.0, 0.0, 0.0, 0.0, 0.0, 0.0, 0.0, 0.0, 0.0, 0.0, 0.0, 0.0, 0.0, 0.0, 0.0, 0.0, 0.0, 0.0, 0.0, 0.0, 0.0, 0.0, 0.0, 0.0, 0.0, 0.0, 0.0, 0.0, 0.0, 0.0, 0.0, 0.0, 0.0, 0.0, 0.0, 0.0, 0.0, 0.0, 0.0, 0.0, 0.0, 0.0, 0.0, 0.0, 0.0, 0.0, 0.0, 0.0, 0.0, 0.0, 0.0, 0.0, 0.0, 0.0, 0.0, 0.0, 0.0, 0.0, 0.0, 0.0, 0.0, 0.0, 0.0, 0.0, 0.0, 0.0, 0.0, 0.0, 0.0, 0.0, 0.0, 0.0, 0.0, 0.0, 0.0, 0.0, 0.0, 0.0, 0.0, 0.0, 0.0, 0.0, 0.0, 0.0, 0.0, 0.0, 0.0, 0.0, 0.0, 0.0, 0.0, 0.0, 0.0, 0.0, 0.0, 0.0, 0.0, 0.0, 0.0, 0.0, 0.0, 0.0, 0.0, 0.0, 0.0, 0.0, 0.0, 0.0, 0.0, 0.0, 0.0, 0.0, 0.0, 0.0, 0.0, 0.0, 0.0, 0.0, 0.0, 0.0, 0.0, 0.0, 0.0, 0.0, 0.0, 0.0, 0.0, 0.0, 0.0, 0.0, 0.0, 0.0, 0.0, 0.0, 0.0, 0.0, 0.0, 0.0, 0.0, 0.0, 0.0, 0.0, 0.0, 0.0, 0.0, 0.0, 0.0, 0.0, 0.0, 0.0, 0.0, 0.0, 0.0, 0.0, 0.0, 0.0, 0.0, 0.0, 0.0, 0.0, 0.0, 0.0, 0.0, 0.0, 0.0, 0.0, 0.0, 0.0, 0.0, 0.0, 0.0, 0.0, 0.0, 0.0, 0.0, 0.0, 0.0, 0.0, 0.0, 0.0, 0.0, 0.0, 0.0, 0.0, 0.0, 0.0, 0.0, 0.0, 0.0, 0.0, 0.0, 0.0, 0.0, 0.0, 0.0, 0.0, 0.0, 0.0, 0.0, 0.0, 0.0, 0.0, 0.0, 0.0, 0.0, 0.0, 0.0, 0.0, 0.0, 0.0, 0.0, 0.0, 0.0, 0.0, 0.0, 0.0, 0.0, 0.0, 0.0, 0.0, 0.0, 0.0, 0.0, 0.0, 0.0, 0.0, 0.0, 0.0, 0.0, 0.0, 0.0, 0.0, 0.0, 0.0, 0.0, 0.0, 0.0, 0.0, 0.0, 0.0, 0.0, 0.0, 0.0, 0.0, 0.0, 0.0, 0.0, 0.0, 0.0, 0.0, 0.0, 0.0, 0.0, 0.0, 0.0, 0.0, 0.0, 0.0, 0.0, 0.0, 0.0, 0.0, 0.0, 0.0, 0.0, 0.0, 0.0, 0.0, 0.0, 0.0, 0.0, 0.0, 0.0, 0.0, 0.0, 0.0, 0.0, 0.0, 0.0, 0.0, 0.0, 0.0, 0.0, 0.0, 0.0, 0.0, 0.0, 0.0, 0.0, 0.0, 0.0, 0.0, 0.0, 0.0, 0.0, 0.0, 0.0, 0.0, 0.0, 0.0, 0.0, 0.0, 0.0, 0.0, 0.0, 0.0, 0.0, 0.0, 0.0, 0.0, 0.0, 0.0, 0.0, 0.0, 0.0, 0.0, 0.0, 0.0, 0.0, 0.0, 0.0, 0.0, 0.0, 0.0, 0.0, 0.0, 0.0, 0.0, 0.0, 0.0, 0.0, 0.0, 0.0, 0.0, 0.0, 0.0, 0.0, 0.0, 0.0, 0.0, 0.0, 0.0, 0.0, 0.0, 0.0, 0.0, 0.0, 0.0, 0.0, 0.0, 0.0, 0.0, 0.0, 0.0, 0.0, 0.0, 0.0, 0.0, 0.0, 0.0, 0.0, 0.0, 0.0, 0.0, 0.0, 0.0, 0.0, 0.0, 0.0, 0.0, 0.0, 0.0, 0.0, 0.0, 0.0, 0.0, 0.0, 0.0, 0.0, 0.0, 0.0, 0.0, 0.0, 0.0, 0.0, 0.0, 0.0, 0.0, 0.0, 0.0, 0.0, 0.0, 0.0, 0.0, 0.0, 0.0, 0.0, 0.0, 0.0, 0.0, 0.0, 0.0, 0.0, 0.0, 0.0, 0.0, 0.0, 0.0, 0.0, 0.0, 0.0, 0.0, 0.0, 0.0, 0.0, 0.0, 0.0, 0.0, 0.0, 0.0, 0.0, 0.0, 0.0, 0.0, 0.0, 0.0, 0.0, 0.0, 0.0, 0.0, 0.0, 0.0, 0.0, 0.0, 0.0, 0.0, 0.0, 0.0, 0.0, 0.0, 0.0, 0.0, 0.0, 0.0, 0.0, 0.0, 0.0, 0.0, 0.0, 0.0, 0.0, 0.0, 0.0, 0.0, 0.0, 0.0, 0.0, 0.0, 0.0, 0.0, 0.0, 0.0, 0.0, 0.0, 0.0, 0.0, 0.0, 0.0, 0.0, 0.0, 0.0, 0.0, 0.0, 0.0, 0.0, 0.0, 0.0, 0.0, 0.0, 0.0, 0.0, 0.0, 0.0, 0.0, 0.0, 0.0, 0.0, 0.0, 0.0, 0.0, 0.0, 0.0, 0.0, 0.0, 0.0, 0.0, 0.0, 0.0, 0.0, 0.0, 0.0, 0.0, 0.0, 0.0, 0.0, 0.0, 0.0, 0.0, 0.0, 0.0, 0.0, 0.0, 0.0, 0.0, 0.0, 0.0, 0.0, 0.0, 0.0, 0.0, 0.0, 0.0, 0.0, 0.0, 0.0, 0.0, 0.0, 0.0, 0.0, 0.0, 0.0, 0.0, 0.0, 0.0, 0.0, 0.0, 0.0, 0.0, 0.0, 0.0, 0.0, 0.0, 0.0, 0.0, 0.0, 0.0, 0.0, 0.0, 0.0, 0.0, 0.0, 0.0, 0.0, 0.0, 0.0, 0.0, 0.0, 0.0, 0.0, 0.0, 0.0, 0.0, 0.0, 0.0, 0.0, 0.0, 0.0, 0.0, 0.0, 0.0, 0.0, 0.0, 0.0, 0.0, 0.0, 0.0, 0.0, 0.0, 0.0, 0.0, 0.0, 0.0, 0.0, 0.0, 0.0, 0.0, 0.0, 0.0, 0.0, 0.0, 0.0, 0.0, 0.0, 0.0, 0.0, 0.0, 0.0, 0.0, 0.0, 0.0, 0.0, 0.0, 0.0, 0.0, 0.0, 0.0, 0.0, 0.0, 0.0, 0.0, 0.0, 0.0, 0.0, 0.0, 0.0, 0.0, 0.0, 0.0, 0.0, 0.0, 0.0, 0.0, 0.0, 0.0, 0.0, 0.0, 0.0, 0.0, 0.0, 0.0, 0.0, 0.0, 0.0, 0.0, 0.0, 0.0, 0.0, 0.0, 0.0, 0.0, 0.0, 0.0, 0.0, 0.0, 0.0, 0.0, 0.0, 0.0, 0.0, 0.0, 0.0, 0.0, 0.0, 0.0, 0.0, 0.0, 0.0, 0.0, 0.0, 0.0, 0.0, 0.0, 0.0, 0.0, 0.0, 0.0, 0.0, 0.0, 0.0, 0.0, 0.0, 0.0, 0.0, 0.0, 0.0, 0.0, 0.0, 0.0, 0.0, 0.0, 0.0, 0.0, 0.0, 0.0, 0.0, 0.0, 0.0, 0.0, 0.0, 0.0, 0.0, 0.0, 0.0, 0.0, 0.0, 0.0, 0.0, 0.0, 0.0, 0.0, 0.0, 0.0, 0.0, 0.0, 0.0, 0.0, 0.0, 0.0, 0.0, 0.0, 0.0, 0.0, 0.0, 0.0, 0.0, 0.0, 0.0, 0.0, 0.0, 0.0, 0.0, 0.0, 0.0, 0.0, 0.0, 0.0, 0.0, 0.0, 0.0, 0.0, 0.0, 0.0, 0.0, 0.0, 0.0, 0.0, 0.0, 0.0, 0.0, 0.0, 0.0, 0.0, 0.0, 0.0, 0.0, 0.0, 0.0, 0.0, 0.0, 0.0, 0.0, 0.0, 0.0, 0.0, 0.0, 0.0, 0.0, 0.0, 0.0, 0.0, 0.0, 0.0, 0.0, 0.0, 0.0, 0.0, 0.0, 0.0, 0.0, 0.0, 0.0, 0.0, 0.0, 0.0, 0.0, 0.0, 0.0, 0.0, 0.0, 0.0, 0.0, 0.0, 0.0, 0.0, 0.0, 0.0, 0.0, 0.0, 0.0, 0.0, 0.0, 0.0, 0.0, 0.0, 0.0, 0.0, 0.0, 0.0, 0.0, 0.0, 0.0, 0.0, 0.0, 0.0, 0.0, 0.0, 0.0, 0.0, 0.0, 0.0, 0.0, 0.0, 0.0, 0.0, 0.0, 0.0, 0.0, 0.0, 0.0, 0.0, 0.0, 0.0, 0.0, 0.0, 0.0, 0.0, 0.0, 0.0, 0.0, 0.0, 0.0, 0.0, 0.0, 0.0, 0.0, 0.0, 0.0, 0.0, 0.0, 0.0, 0.0, 0.0, 0.0, 0.0, 0.0, 0.0, 0.0, 0.0, 0.0, 0.0, 0.0, 0.0, 0.0, 0.0, 0.0, 0.0, 0.0, 0.0, 0.0, 0.0, 0.0, 0.0, 0.0, 0.0, 0.0, 0.0, 0.0, 0.0, 0.0, 0.0, 0.0, 0.0, 0.0, 0.0, 0.0, 0.0, 0.0, 0.0, 0.0, 0.0, 0.0, 0.0, 0.0, 0.0, 0.0, 0.0, 0.0, 0.0, 0.0, 0.0, 0.0, 0.0, 0.0, 0.0, 0.0, 0.0, 0.0, 0.0, 0.0, 0.0, 0.0, 0.0, 0.0, 0.0, 0.0, 0.0, 0.0, 0.0, 0.0, 0.0, 0.0, 0.0, 0.0, 0.0, 0.0, 0.0, 0.0, 0.0, 0.0, 0.0, 0.0, 0.0, 0.0, 0.0, 0.0, 0.0, 0.0, 0.0, 0.0, 0.0, 0.0, 0.0, 0.0, 0.0, 0.0, 0.0, 0.0, 0.0, 0.0, 0.0, 0.0, 0.0, 0.0, 0.0, 0.0, 0.0, 0.0, 0.0, 0.0, 0.0, 0.0, 0.0, 0.0, 0.0, 0.0, 0.0, 0.0, 0.0, 0.0, 0.0, 0.0, 0.0, 0.0, 0.0, 0.0, 0.0, 0.0, 0.0, 0.0, 0.0, 0.0, 0.0, 0.0, 0.0, 0.0, 0.0, 0.0, 0.0, 0.0, 0.0, 0.0, 0.0, 0.0, 0.0, 0.0, 0.0, 0.0, 0.0, 0.0, 0.0, 0.0, 0.0, 0.0, 0.0, 0.0, 0.0, 0.0, 0.0, 0.0, 0.0, 0.0, 0.0, 0.0, 0.0, 0.0, 0.0, 0.0, 0.0, 0.0, 0.0, 0.0, 0.0, 0.0, 0.0, 0.0, 0.0, 0.0, 0.0, 0.0, 0.0, 0.0, 0.0, 0.0, 0.0, 0.0, 0.0, 0.0, 0.0, 0.0, 0.0, 0.0, 0.0, 0.0, 0.0, 0.0, 0.0, 0.0, 0.0, 0.0, 0.0, 0.0, 0.0, 0.0, 0.0, 0.0, 0.0, 0.0, 0.0, 0.0, 0.0, 0.0, 0.0, 0.0, 0.0, 0.0, 0.0, 0.0, 0.0, 0.0, 0.0, 0.0, 0.0, 0.0, 0.0, 0.0, 0.0, 0.0, 0.0, 0.0, 0.0, 0.0, 0.0, 0.0, 0.0, 0.0, 0.0, 0.0, 0.0, 0.0, 0.0, 0.0, 0.0, 0.0, 0.0, 0.0, 0.0, 0.0, 0.0, 0.0, 0.0, 0.0, 0.0, 0.0, 0.0, 0.0, 0.0, 0.0, 0.0, 0.0, 0.0, 0.0, 0.0, 0.0, 0.0, 0.0, 0.0, 0.0, 0.0, 0.0, 0.0, 0.0, 0.0, 0.0, 0.0, 0.0, 0.0, 0.0, 0.0, 0.0, 0.0, 0.0, 0.0, 0.0, 0.0, 0.0, 0.0, 0.0, 0.0, 0.0, 0.0, 0.0, 0.0, 0.0, 0.0, 0.0, 0.0, 0.0, 0.0, 0.0, 0.0, 0.0, 0.0, 0.0, 0.0, 0.0, 0.0, 0.0, 0.0, 0.0, 0.0, 0.0, 0.0, 0.0, 0.0, 0.0, 0.0, 0.0, 0.0, 0.0, 0.0, 0.0, 0.0, 0.0, 0.0, 0.0, 0.0, 0.0, 0.0, 0.0, 0.0, 0.0, 0.0, 0.0, 0.0, 0.0, 0.0, 0.0, 0.0, 0.0, 0.0, 0.0, 0.0, 0.0, 0.0, 0.0, 0.0, 0.0, 0.0, 0.0, 0.0, 0.0, 0.0, 0.0, 0.0, 0.0, 0.0, 0.0, 0.0, 0.0, 0.0, 0.0, 0.0, 0.0, 0.0, 0.0, 0.0, 0.0, 0.0, 0.0, 0.0, 0.0, 0.0, 0.0, 0.0, 0.0, 0.0, 0.0, 0.0, 0.0, 0.0, 0.0, 0.0, 0.0, 0.0, 0.0, 0.0, 0.0, 0.0, 0.0, 0.0, 0.0, 0.0, 0.0, 0.0, 0.0, 0.0, 0.0, 0.0, 0.0, 0.0, 0.0, 0.0, 0.0, 0.0, 0.0, 0.0, 0.0, 0.0, 0.0, 0.0, 0.0, 0.0, 0.0, 0.0, 0.0, 0.0, 0.0, 0.0, 0.0, 0.0, 0.0, 0.0, 0.0, 0.0, 0.0, 0.0, 0.0, 0.0, 0.0, 0.0, 0.0, 0.0, 0.0, 0.0, 0.0, 0.0, 0.0, 0.0, 0.0, 0.0, 0.0, 0.0, 0.0, 0.0, 0.0, 0.0, 0.0, 0.0, 0.0, 0.0, 0.0, 0.0, 0.0, 0.0, 0.0, 0.0, 0.0, 0.0, 0.0, 0.0, 0.0, 0.0, 0.0, 0.0, 0.0, 0.0, 0.0, 0.0, 0.0, 0.0, 0.0, 0.0, 0.0, 0.0, 0.0, 0.0, 0.0, 0.0, 0.0, 0.0, 0.0, 0.0, 0.0, 0.0, 0.0, 0.0, 0.0, 0.0, 0.0, 0.0, 0.0, 0.0, 0.0, 0.0, 0.0, 0.0, 0.0, 0.0, 0.0, 0.0, 0.0, 0.0, 0.0, 0.0, 0.0, 0.0, 0.0, 0.0, 0.0, 0.0, 0.0, 0.0, 0.0, 0.0, 0.0, 0.0, 0.0, 0.0, 0.0, 0.0, 0.0, 0.0, 0.0, 0.0, 0.0, 0.0, 0.0, 0.0, 0.0, 0.0, 0.0, 0.0, 0.0, 0.0, 0.0, 0.0, 0.0, 0.0, 0.0, 0.0, 0.0, 0.0, 0.0, 0.0, 0.0, 0.0, 0.0, 0.0, 0.0, 0.0, 0.0, 0.0, 0.0, 0.0, 0.0, 0.0, 0.0, 0.0, 0.0, 0.0, 0.0, 0.0, 0.0, 0.0, 0.0, 0.0, 0.0, 0.0, 0.0, 0.0, 0.0, 0.0, 0.0, 0.0, 0.0, 0.0, 0.0, 0.0, 0.0, 0.0, 0.0, 0.0, 0.0, 0.0, 0.0, 0.0, 0.0, 0.0, 0.0, 0.0, 0.0, 0.0, 0.0, 0.0, 0.0, 0.0, 0.0, 0.0, 0.0, 0.0, 0.0, 0.0, 0.0, 0.0, 0.0, 0.0, 0.0, 0.0, 0.0, 0.0, 0.0, 0.0, 0.0, 0.0, 0.0, 0.0, 0.0, 0.0, 0.0, 0.0, 0.0, 0.0, 0.0, 0.0, 0.0, 0.0, 0.0, 0.0, 0.0, 0.0, 0.0, 0.0, 0.0, 0.0, 0.0, 0.0, 0.0, 0.0, 0.0, 0.0, 0.0, 0.0, 0.0, 0.0, 0.0, 0.0, 0.0, 0.0, 0.0, 0.0, 0.0, 0.0, 0.0, 0.0, 0.0, 0.0, 0.0, 0.0, 0.0, 0.0, 0.0, 0.0, 0.0, 0.0, 0.0, 0.0, 0.0, 0.0, 0.0, 0.0, 0.0, 0.0, 0.0, 0.0, 0.0, 0.0, 0.0, 0.0, 0.0, 0.0, 0.0, 0.0, 0.0, 0.0, 0.0, 0.0, 0.0, 0.0, 0.0, 0.0, 0.0, 0.0, 0.0, 0.0, 0.0, 0.0, 0.0, 0.0, 0.0, 0.0, 0.0, 0.0, 0.0, 0.0, 0.0, 0.0, 0.0, 0.0, 0.0, 0.0, 0.0, 0.0, 0.0, 0.0, 0.0, 0.0, 0.0, 0.0, 0.0, 0.0, 0.0, 0.0, 0.0, 0.0, 0.0, 0.0, 0.0, 0.0, 0.0, 0.0, 0.0, 0.0, 0.0, 0.0, 0.0, 0.0, 0.0, 0.0, 0.0, 0.0, 0.0, 0.0, 0.0, 0.0, 0.0, 0.0, 0.0, 0.0, 0.0, 0.0, 0.0, 0.0, 0.0, 0.0, 0.0, 0.0, 0.0, 0.0, 0.0, 0.0, 0.0, 0.0, 0.0, 0.0, 0.0, 0.0, 0.0, 0.0, 0.0, 0.0, 0.0, 0.0, 0.0, 0.0, 0.0, 0.0, 0.0, 0.0, 0.0, 0.0, 0.0, 0.0, 0.0, 0.0, 0.0, 0.0, 0.0, 0.0, 0.0, 0.0, 0.0, 0.0, 0.0, 0.0, 0.0, 0.0, 0.0, 0.0, 0.3288, 0.6638, 0.2864, 0.6638, 0.3083, 0.1079, 0.3464, 0.1079, 0.2025, 0.6637, 0.161, 0.6637, 0.1957, 0.1078, 0.2329, 0.1078, 0.0, 0.0, 0.0, 0.0, 0.0, 0.0, 0.0, 0.0, 0.0, 0.0, 0.0, 0.0, 0.0, 0.0, 0.0, 0.0, 0.3714, 0.6638, 0.3288, 0.6638, 0.3464, 0.1079, 0.3846, 0.1079, 0.0, 0.0, 0.0, 0.0, 0.0, 0.0, 0.0, 0.0, 0.0, 0.0, 0.0, 0.0, 0.0, 0.0, 0.0, 0.0, 0.0, 0.0, 0.0, 0.0, 0.0, 0.0, 0.0, 0.0, 0.0, 0.0, 0.0, 0.0, 0.0, 0.0, 0.0, 0.0, 0.0, 0.0, 0.0, 0.0, 0.5429, 0.6638, 0.5, 0.6638, 0.5001, 0.1079, 0.5387, 0.1079, 0.9605, 0.664, 0.9205, 0.664, 0.8778, 0.1081, 0.9137, 0.1081, 0.0, 0.0, 0.0, 0.0, 0.0, 0.0, 0.0, 0.0, 1.0, 0.664, 0.9605, 0.664, 0.9137, 0.1081, 0.9492, 0.1081, 0.5858, 0.6639, 0.5429, 0.6638, 0.5387, 0.1079, 0.5772, 0.108, 0.8389, 0.6639, 0.7975, 0.6639, 0.7673, 0.108, 0.8045, 0.108, 0.0, 0.0, 0.0, 0.0, 0.0, 0.0, 0.0, 0.0, 0.7557, 0.6639, 0.7135, 0.6639, 0.6919, 0.108, 0.7297, 0.108, 0.0, 0.0, 0.0, 0.0, 0.0, 0.0, 0.0, 0.0, 0.0, 0.0, 0.0, 0.0, 0.0, 0.0, 0.0, 0.0, 0.0, 0.0, 0.0, 0.0, 0.0, 0.0, 0.0, 0.0, 0.0, 0.0, 0.0, 0.0, 0.0, 0.0, 0.0, 0.0, 0.07947, 0.6637, 0.03945, 0.6637, 0.08654, 0.1078, 0.1225, 0.1078, 0.0, 0.0, 0.0, 0.0, 0.0, 0.0, 0.0, 0.0, 0.0, 0.0, 0.0, 0.0, 0.0, 0.0, 0.0, 0.0, 0.0, 0.0, 0.0, 0.0, 0.0, 0.0, 0.0, 0.0, 0.0, 0.0, 0.0, 0.0, 0.0, 0.0, 0.0, 0.0, 0.0, 0.0, 0.0, 0.0, 0.0, 0.0, 0.0, 0.0, 0.0, 0.0, 0.0, 0.0, 0.0, 0.0, 0.0, 0.0, 0.0, 0.0, 0.0, 0.0, 0.0, 0.0, 0.0, 0.0, 0.0, 0.0, 0.0, 0.0, 0.0, 0.0, 0.0, 0.0, 0.0, 0.0, 0.0, 0.0, 0.0, 0.0, 0.0, 0.0, 0.0, 0.0, 0.0, 0.0, 0.0, 0.0, 0.0, 0.0, 0.0, 0.0, 0.0, 0.0, 0.0, 0.0, 0.0, 0.0, 0.0, 0.0, 0.0, 0.0, 0.0, 0.0, 0.0, 0.0, 0.0, 0.0, 0.0, 0.0, 0.0, 0.0, 0.0, 0.0, 0.0, 0.0, 0.0, 0.0, 0.0, 0.0, 0.0, 0.0, 0.0, 0.0, 0.0, 0.0, 0.0, 0.0, 0.0, 0.0, 0.0, 0.0, 0.0, 0.0, 0.0, 0.0, 0.0, 0.0, 0.0, 0.0, 0.0, 0.0, 0.0, 0.0, 0.0, 0.0, 0.0, 0.0, 0.0, 0.0, 0.0, 0.0, 0.0, 0.0, 0.0, 0.0, 0.0, 0.0, 0.0, 0.0, 0.0, 0.0, 0.0, 0.0, 0.0, 0.0, 0.0, 0.0, 0.0, 0.0, 0.0, 0.0, 0.0, 0.0, 0.0, 0.0, 0.0, 0.0, 0.0, 0.0, 0.0, 0.0, 0.0, 0.0, 0.0, 0.0, 0.0, 0.0, 0.0, 0.0, 0.0, 0.0, 0.0, 0.0, 0.0, 0.0, 0.0, 0.0, 0.0, 0.0, 0.0, 0.0, 0.0, 0.0, 0.0, 0.0, 0.0, 0.0, 0.0, 0.0, 0.0, 0.0, 0.0, 0.0, 0.0, 0.0, 0.0, 0.0, 0.0, 0.0, 0.0, 0.0, 0.0, 0.0, 0.0, 0.0, 0.0, 0.0, 0.0, 0.0, 0.0, 0.0, 0.0, 0.0, 0.0, 0.0, 0.0, 0.0, 0.0, 0.0, 0.0, 0.0, 0.0, 0.0, 0.0, 0.0, 0.0, 0.0, 0.0, 0.0, 0.0, 0.0, 0.0, 0.0, 0.0, 0.0, 0.0, 0.0, 0.0, 0.0, 0.0, 0.0, 0.0, 0.0, 0.0, 0.0, 0.0, 0.0, 0.0, 0.0, 0.0, 0.0, 0.0, 0.0, 0.0, 0.0, 0.0, 0.0, 0.0, 0.0, 0.0, 0.0, 0.0, 0.0, 0.0, 0.0, 0.0, 0.0, 0.0, 0.0, 0.0, 0.0, 0.0, 0.0, 0.0, 0.0, 0.0, 0.0, 0.0, 0.0, 0.0, 0.0, 0.0, 0.0, 0.0, 0.0, 0.0, 0.0, 0.0, 0.0, 0.0, 0.0, 0.0, 0.0, 0.0, 0.0, 0.0, 0.0, 0.0, 0.0, 0.0, 0.0, 0.0, 0.0, 0.0, 0.0, 0.0, 0.0, 0.0, 0.0, 0.0, 0.0, 0.0, 0.0, 0.0, 0.0, 0.0, 0.0, 0.0, 0.0, 0.0, 0.0, 0.0, 0.0, 0.0, 0.0, 0.0, 0.0, 0.0, 0.0, 0.0, 0.0, 0.0, 0.0, 0.0, 0.0, 0.0, 0.0, 0.0, 0.0, 0.0, 0.0, 0.0, 0.0, 0.0, 0.0, 0.0, 0.0, 0.0, 0.0, 0.0, 0.0, 0.0, 0.0, 0.4142, 0.6638, 0.3714, 0.6638, 0.3846, 0.1079, 0.4231, 0.1079, 0.0, 0.0, 0.0, 0.0, 0.0, 0.0, 0.0, 0.0, 0.0, 0.0, 0.0, 0.0, 0.0, 0.0, 0.0, 0.0, 0.0, 0.0, 0.0, 0.0, 0.0, 0.0, 0.0, 0.0, 0.0, 0.0, 0.0, 0.0, 0.0, 0.0, 0.0, 0.0, 0.0, 0.0, 0.0, 0.0, 0.0, 0.0, 0.0, 0.0, 0.0, 0.0, 0.0, 0.0, 0.0, 0.0, 0.0, 0.0, 0.0, 0.0, 0.0, 0.0, 0.0, 0.0, 0.0, 0.0, 0.6711, 0.6639, 0.6285, 0.6639, 0.6156, 0.108, 0.6538, 0.108, 0.0, 0.0, 0.0, 0.0, 0.0, 0.0, 0.0, 0.0, 0.0, 0.0, 0.0, 0.0, 0.0, 0.0, 0.0, 0.0, 0.161, 0.6637, 0.12, 0.6637, 0.1589, 0.1078, 0.1957, 0.1078, 0.5001, 0.1079, 0.5, 0.6638, 0.457, 0.6638, 0.4616, 0.1079, 0.457, 0.6638, 0.4142, 0.6638, 0.4231, 0.1079, 0.4616, 0.1079, 0.0, 0.0, 0.0, 0.0, 0.0, 0.0, 0.0, 0.0, 0.2443, 0.6637, 0.2025, 0.6637, 0.2329, 0.1078, 0.2705, 0.1078, 0.0, 0.0, 0.0, 0.0, 0.0, 0.0, 0.0, 0.0, 0.0, 0.0, 0.0, 0.0, 0.0, 0.0, 0.0, 0.0, 0.9205, 0.664, 0.88, 0.664, 0.8414, 0.108, 0.8778, 0.1081, 0.0, 0.0, 0.0, 0.0, 0.0, 0.0, 0.0, 0.0, 0.2864, 0.6638, 0.2443, 0.6637, 0.2705, 0.1078, 0.3083, 0.1079, 0.6285, 0.6639, 0.5858, 0.6639, 0.5772, 0.108, 0.6156, 0.108, 0.0, 0.0, 0.0, 0.0, 0.0, 0.0, 0.0, 0.0, 0.0, 0.0, 0.0, 0.0, 0.0, 0.0, 0.0, 0.0, 0.03945, 0.6637, 0.0, 0.6637, 0.05111, 0.1078, 0.08654, 0.1078, 0.0, 0.0, 0.0, 0.0, 0.0, 0.0, 0.0, 0.0, 0.12, 0.6637, 0.07947, 0.6637, 0.1225, 0.1078, 0.1589, 0.1078, 0.88, 0.664, 0.8389, 0.6639, 0.8045, 0.108, 0.8414, 0.108, 0.0, 0.0, 0.0, 0.0, 0.0, 0.0, 0.0, 0.0, 0.7135, 0.6639, 0.6711, 0.6639, 0.6538, 0.108, 0.6919, 0.108, 0.0, 0.0, 0.0, 0.0, 0.0, 0.0, 0.0, 0.0, 0.7975, 0.6639, 0.7557, 0.6639, 0.7297, 0.108, 0.7673, 0.108, 0.0, 0.0, 0.0, 0.0, 0.0, 0.0, 0.0, 0.0, 0.0, 0.0, 0.0, 0.0, 0.0, 0.0, 0.0, 0.0, 0.0, 0.0, 0.0, 0.0, 0.0, 0.0, 0.0, 0.0, 0.0, 0.0, 0.0, 0.0, 0.0, 0.0, 0.0, 0.0, 0.0, 0.0, 0.0, 0.0, 0.0, 0.0, 0.0, 0.0, 0.0, 0.0, 0.0, 0.0, 0.0, 0.0, 0.0, 0.0, 0.0, 0.0, 0.0, 0.0, 0.0, 0.0, 0.0, 0.0, 0.0, 0.0, 0.0, 0.0, 0.0, 0.0, 0.0, 0.0, 0.0, 0.0, 0.0, 0.0, 0.0, 0.0, 0.0, 0.0, 0.0, 0.0, 0.0, 0.0, 0.0, 0.0, 0.0, 0.0, 0.0, 0.0, 0.0, 0.0, 0.0, 0.0, 0.0, 0.0, 0.0, 0.0, 0.0, 0.0, 0.0, 0.0, 0.0, 0.0, 0.0, 0.0, 0.0, 0.0, 0.0, 0.0, 0.0, 0.0, 0.0, 0.0, 0.0, 0.0, 0.0, 0.0, 0.0, 0.0, 0.0, 0.0, 0.0, 0.0, 0.0, 0.0, 0.0, 0.0, 0.0, 0.0, 0.0, 0.0, 0.0, 0.0, 0.0, 0.0, 0.0, 0.0, 0.0, 0.0, 0.0, 0.0, 0.0, 0.0, 0.0, 0.0, 0.0, 0.0, 0.0, 0.0, 0.0, 0.0, 0.0, 0.0, 0.0, 0.0, 0.0, 0.0, 0.0, 0.0, 0.0, 0.0, 0.0, 0.0, 0.0, 0.0, 0.0, 0.0, 0.0, 0.0, 0.0, 0.0, 0.0, 0.0, 0.0, 0.0, 0.0, 0.0, 0.0, 0.0, 0.0, 0.0, 0.0, 0.0, 0.0, 0.0, 0.0, 0.0, 0.0, 0.0, 0.0, 0.0, 0.0, 0.0, 0.0, 0.0, 0.0, 0.0, 0.0, 0.0, 0.0, 0.0, 0.0, 0.0, 0.0, 0.0, 0.0, 0.0, 0.0, 0.0, 0.0, 0.0, 0.0, 0.0, 0.0, 0.0, 0.0, 0.0, 0.0, 0.0, 0.0, 0.0, 0.0, 0.0, 0.0, 0.0, 0.0, 0.0, 0.0, 0.0, 0.0, 0.0, 0.0, 0.0, 0.0, 0.0, 0.0, 0.0, 0.0, 0.0, 0.0, 0.0, 0.0, 0.0, 0.0, 0.0, 0.0, 0.0, 0.0, 0.0, 0.0, 0.0, 0.0, 0.0, 0.0, 0.0, 0.0, 0.0, 0.0, 0.0, 0.0, 0.0, 0.0, 0.0, 0.0, 0.0, 0.0, 0.0, 0.0, 0.0, 0.0, 0.0, 0.0, 0.0, 0.0, 0.0, 0.0, 0.0, 0.0, 0.0, 0.0, 0.0, 0.0, 0.0, 0.0, 0.0, 0.0, 0.0, 0.0, 0.0, 0.0, 0.0, 0.0, 0.0, 0.0, 0.0, 0.0, 0.0, 0.0, 0.0, 0.0, 0.0, 0.0, 0.0, 0.0, 0.0, 0.0, 0.0, 0.0, 0.0, 0.0, 0.0, 0.0, 0.0, 0.0, 0.0, 0.0, 0.0, 0.0, 0.0, 0.0, 0.0, 0.0, 0.0, 0.0, 0.0, 0.0, 0.0, 0.0, 0.0, 0.0, 0.0, 0.0, 0.0, 0.0, 0.0, 0.0, 0.0, 0.0, 0.0, 0.0, 0.0, 0.0, 0.0, 0.0, 0.0, 0.0, 0.0, 0.0, 0.0, 0.0, 0.0, 0.0, 0.0, 0.0, 0.0, 0.0, 0.0, 0.0, 0.0, 0.0, 0.0, 0.0, 0.0, 0.0, 0.0, 0.0, 0.0, 0.0, 0.0, 0.0, 0.0, 0.0, 0.0, 0.0, 0.0, 0.0, 0.0, 0.0, 0.0, 0.0, 0.0, 0.0, 0.0, 0.0, 0.0, 0.0, 0.0, 0.0, 0.0, 0.0, 0.0, 0.0, 0.0, 0.0, 0.0, 0.0, 0.0, 0.0, 0.0, 0.0, 0.0, 0.0, 0.0, 0.0, 0.0, 0.0, 0.0, 0.0, 0.0, 0.0, 0.0, 0.0, 0.0, 0.0, 0.0, 0.0, 0.0, 0.0, 0.0, 0.0, 0.0, 0.0, 0.0, 0.0, 0.0, 0.0, 0.0, 0.0, 0.0, 0.0, 0.0, 0.0, 0.0, 0.0, 0.0, 0.0, 0.0, 0.0, 0.0, 0.0, 0.0, 0.0, 0.0, 0.0, 0.0, 0.0, 0.0, 0.0, 0.0, 0.0, 0.0, 0.0, 0.0, 0.0, 0.0, 0.0, 0.0, 0.0, 0.0, 0.0, 0.0, 0.0, 0.0, 0.0, 0.0, 0.0, 0.0, 0.0, 0.0, 0.0, 0.0, 0.0, 0.0, 0.0, 0.0, 0.0, 0.0, 0.0, 0.0, 0.0, 0.0, 0.0, 0.0, 0.0, 0.0, 0.0, 0.0, 0.0, 0.0, 0.0, 0.0, 0.0, 0.0, 0.0, 0.0, 0.0, 0.0, 0.0, 0.0, 0.0, 0.0, 0.0, 0.0, 0.0, 0.0, 0.0, 0.0, 0.0, 0.0, 0.0, 0.0, 0.0, 0.0, 0.0, 0.0, 0.0, 0.0, 0.0, 0.0, 0.0, 0.0, 0.0, 0.0, 0.0, 0.0, 0.0, 0.0, 0.0, 0.0, 0.0, 0.0, 0.0, 0.0, 0.0, 0.0, 0.0, 0.0, 0.0, 0.0, 0.0, 0.0, 0.0, 0.0, 0.0, 0.0, 0.0, 0.0, 0.0, 0.0, 0.0, 0.0, 0.0, 0.0, 0.0, 0.0, 0.0, 0.0, 0.0, 0.0, 0.0, 0.0, 0.0, 0.0, 0.0, 0.0, 0.0, 0.0, 0.0, 0.0, 0.0, 0.0, 0.0, 0.0, 0.0, 0.0, 0.0, 0.0, 0.0, 0.0, 0.0, 0.0, 0.0, 0.0, 0.0, 0.0, 0.0, 0.0, 0.0, 0.0, 0.0, 0.0, 0.0, 0.0, 0.0, 0.0, 0.0, 0.0, 0.0, 0.0, 0.0, 0.0, 0.0, 0.0, 0.0, 0.0, 0.0, 0.0, 0.0, 0.0, 0.0, 0.0, 0.0, 0.0, 0.0, 0.0, 0.0, 0.0, 0.0, 0.0, 0.0, 0.0, 0.0, 0.0, 0.0, 0.0, 0.0, 0.0, 0.0, 0.0, 0.0, 0.0, 0.0, 0.0, 0.0, 0.0, 0.0, 0.0, 0.0, 0.0, 0.0, 0.0, 0.0, 0.0, 0.0, 0.0, 0.0, 0.0, 0.0, 0.0, 0.0, 0.0, 0.0, 0.0, 0.0, 0.0, 0.0, 0.0, 0.0, 0.0, 0.0, 0.0, 0.0, 0.0, 0.0, 0.0, 0.0, 0.0, 0.0, 0.0, 0.0, 0.0, 0.0, 0.0, 0.0, 0.0, 0.0, 0.0, 0.0, 0.0, 0.0, 0.0, 0.0, 0.0, 0.0, 0.0, 0.0, 0.0, 0.0, 0.0, 0.0, 0.0, 0.0, 0.0, 0.0, 0.0, 0.0, 0.0, 0.0, 0.0, 0.0, 0.0, 0.0, 0.0, 0.0, 0.0, 0.0, 0.0, 0.0, 0.0, 0.0, 0.0, 0.0, 0.0, 0.0, 0.0, 0.0, 0.0, 0.0, 0.0, 0.0, 0.0, 0.0, 0.0, 0.0, 0.0, 0.0, 0.0, 0.0, 0.0, 0.0, 0.0, 0.0, 0.0, 0.0, 0.0, 0.0, 0.0, 0.0, 0.0, 0.0, 0.0, 0.0, 0.0, 0.0, 0.0, 0.0, 0.0, 0.0, 0.0, 0.0, 0.0, 0.0, 0.0, 0.0, 0.0, 0.0, 0.0, 0.0, 0.0, 0.0, 0.0, 0.0, 0.0, 0.0, 0.0, 0.0, 0.0, 0.0, 0.0, 0.0, 0.0, 0.0, 0.0, 0.0, 0.0, 0.0, 0.0, 0.0, 0.0, 0.0, 0.0, 0.0, 0.0, 0.0, 0.0, 0.0, 0.0, 0.0, 0.0, 0.0, 0.0, 0.0, 0.0, 0.0, 0.0, 0.0, 0.0, 0.0, 0.0, 0.0, 0.0, 0.0, 0.0, 0.0, 0.0, 0.0, 0.0, 0.0, 0.0, 0.0, 0.0, 0.0, 0.0, 0.0, 0.0, 0.0, 0.0, 0.0, 0.0, 0.0, 0.0, 0.0, 0.0, 0.0, 0.0, 0.0, 0.0, 0.0, 0.0, 0.0, 0.0, 0.0, 0.0, 0.0, 0.0, 0.0, 0.0, 0.0, 0.0, 0.0, 0.0, 0.0, 0.0, 0.0, 0.0, 0.0, 0.0, 0.0, 0.0, 0.0, 0.0, 0.0, 0.0, 0.0, 0.0, 0.0, 0.0, 0.0, 0.0, 0.0, 0.0, 0.0, 0.0, 0.0, 0.0, 0.0, 0.0, 0.0, 0.0, 0.0, 0.0, 0.0, 0.0, 0.0, 0.0, 0.0, 0.0, 0.0, 0.0, 0.0, 0.0, 0.0, 0.0, 0.0, 0.0, 0.0, 0.0, 0.0, 0.0, 0.0, 0.0, 0.0, 0.0, 0.0, 0.0, 0.0, 0.0, 0.0, 0.0, 0.0, 0.0, 0.0, 0.0, 0.0, 0.0, 0.0, 0.0, 0.0, 0.0, 0.0, 0.0, 0.0, 0.0, 0.0, 0.0, 0.0, 0.0, 0.0, 0.0, 0.0, 0.0, 0.0, 0.0, 0.0, 0.0, 0.0, 0.0, 0.0, 0.0, 0.0, 0.0, 0.0, 0.0, 0.0, 0.0, 0.0, 0.0, 0.0, 0.0, 0.0, 0.0, 0.0, 0.0, 0.0, 0.0, 0.0, 0.0, 0.0, 0.0, 0.0, 0.0, 0.0, 0.0, 0.0, 0.0, 0.0, 0.0, 0.0, 0.0, 0.0, 0.0, 0.0, 0.0, 0.0, 0.0, 0.0, 0.0, 0.0, 0.0, 0.0, 0.0, 0.0, 0.0, 0.0, 0.0, 0.0, 0.0, 0.0, 0.0, 0.0, 0.0, 0.0, 0.0, 0.0, 0.0, 0.0, 0.0, 0.0, 0.0, 0.0, 0.0, 0.0, 0.0, 0.0, 0.0, 0.0, 0.0, 0.0, 0.0, 0.0, 0.0, 0.0, 0.0, 0.0, 0.0, 0.0, 0.0, 0.0, 0.0, 0.0, 0.0, 0.0, 0.0, 0.0, 0.0, 0.0, 0.0, 0.0, 0.0, 0.0, 0.0, 0.0, 0.0, 0.0, 0.0, 0.0, 0.0, 0.0, 0.0, 0.0, 0.0, 0.0, 0.0, 0.0, 0.0, 0.0, 0.0, 0.0, 0.0, 0.0, 0.0, 0.0, 0.0, 0.0, 0.0, 0.0, 0.0, 0.0, 0.0, 0.0, 0.0, 0.0, 0.0, 0.0, 0.0, 0.0, 0.0, 0.0, 0.0, 0.0, 0.0, 0.0, 0.0, 0.0, 0.0, 0.0, 0.0, 0.0, 0.0, 0.0, 0.0, 0.0, 0.0, 0.0, 0.0, 0.0, 0.0, 0.0, 0.0, 0.0, 0.0, 0.0, 0.0, 0.0, 0.0, 0.0, 0.0, 0.0, 0.0, 0.0, 0.0, 0.0, 0.0, 0.0, 0.0, 0.0, 0.0, 0.0, 0.0, 0.0, 0.0, 0.0, 0.0, 0.0, 0.0, 0.0, 0.0, 0.0, 0.0, 0.0, 0.0, 0.0, 0.0, 0.0, 0.0, 0.0, 0.0, 0.0, 0.0, 0.0, 0.0, 0.0, 0.0, 0.0, 0.0, 0.0, 0.0, 0.0, 0.0, 0.0, 0.0, 0.0, 0.0, 0.0, 0.0, 0.0, 0.0, 0.0, 0.0, 0.0, 0.0, 0.0, 0.0, 0.0, 0.0, 0.0, 0.0, 0.0, 0.0, 0.0, 0.0, 0.0, 0.0, 0.0, 0.0, 0.0, 0.0, 0.0, 0.0, 0.0, 0.0, 0.0, 0.0, 0.0, 0.0, 0.0, 0.0, 0.0, 0.0, 0.0, 0.0, 0.0, 0.0, 0.0, 0.0, 0.0, 0.0, 0.0, 0.0, 0.0, 0.0, 0.0, 0.0, 0.0, 0.0, 0.0, 0.0, 0.0, 0.0, 0.0, 0.0, 0.0, 0.0, 0.0, 0.0, 0.0, 0.0, 0.0, 0.0, 0.0, 0.0, 0.0, 0.0, 0.0, 0.0, 0.0, 0.0, 0.0, 0.0, 0.0, 0.0, 0.0, 0.0, 0.0, 0.0, 0.0, 0.0, 0.0, 0.0, 0.0, 0.0, 0.0, 0.0, 0.0, 0.0, 0.0, 0.0, 0.0, 0.0, 0.0, 0.0, 0.0, 0.0, 0.0, 0.0, 0.0, 0.0, 0.0, 0.0, 0.0, 0.0, 0.0, 0.0, 0.0, 0.0, 0.0, 0.0, 0.0, 0.0, 0.0, 0.0, 0.0, 0.0, 0.0, 0.0, 0.0, 0.0, 0.0, 0.0, 0.0, 0.0, 0.0, 0.0, 0.0, 0.0, 0.0, 0.0, 0.0, 0.0, 0.0, 0.0, 0.0, 0.0, 0.0, 0.0, 0.0, 0.0, 0.0, 0.0, 0.0, 0.0, 0.0, 0.0, 0.0, 0.0, 0.0, 0.0, 0.0, 0.0, 0.0, 0.0, 0.0, 0.0, 0.0, 0.0, 0.0, 0.0, 0.0, 0.0, 0.0, 0.0, 0.0, 0.0, 0.0, 0.0, 0.0, 0.0, 0.0, 0.0, 0.0, 0.0, 0.0, 0.0, 0.0, 0.0, 0.0, 0.0, 0.0, 0.0, 0.0, 0.0, 0.0, 0.0, 0.0, 0.0, 0.0, 0.0, 0.0, 0.0, 0.0, 0.0, 0.0, 0.0, 0.0, 0.0, 0.0, 0.0, 0.0, 0.0, 0.0, 0.0, 0.0, 0.0, 0.0, 0.0, 0.0, 0.0, 0.0, 0.0, 0.0, 0.0, 0.0, 0.0, 0.0, 0.0, 0.0, 0.0, 0.0, 0.0, 0.0, 0.0, 0.0, 0.0, 0.0, 0.0, 0.0, 0.0, 0.0, 0.0, 0.0, 0.0, 0.0, 0.0, 0.0, 0.0, 0.0, 0.0, 0.0, 0.0, 0.0, 0.0, 0.0, 0.0, 0.0, 0.0, 0.0, 0.0, 0.0, 0.0, 0.0, 0.0, 0.0, 0.0, 0.0, 0.0, 0.0, 0.0, 0.0, 0.0, 0.0, 0.0, 0.0, 0.0, 0.0, 0.0, 0.0, 0.0, 0.0, 0.0, 0.0, 0.0, 0.0, 0.0, 0.0, 0.0, 0.0, 0.0, 0.0, 0.0, 0.0, 0.0, 0.0, 0.0, 0.0, 0.0, 0.0, 0.0, 0.0, 0.0, 0.0, 0.0, 0.0, 0.0, 0.0, 0.0, 0.0, 0.0, 0.0, 0.0, 0.0, 0.0, 0.0, 0.0, 0.0, 0.0, 0.0, 0.0, 0.0, 0.0, 0.0, 0.0, 0.0, 0.0, 0.0, 0.0, 0.0, 0.0, 0.0, 0.0, 0.0, 0.0, 0.0, 0.0, 0.0, 0.0, 0.0, 0.0, 0.0, 0.0, 0.0, 0.0, 0.0, 0.0, 0.0, 0.0, 0.0, 0.0, 0.0, 0.0, 0.0, 0.0, 0.0, 0.0, 0.0, 0.0, 0.0, 0.0, 0.0, 0.0, 0.0, 0.0, 0.0, 0.0, 0.0, 0.0, 0.0, 0.0, 0.0, 0.0, 0.0, 0.0, 0.0, 0.0, 0.0, 0.0, 0.0, 0.0, 0.0, 0.0, 0.0, 0.0, 0.0, 0.0, 0.0, 0.0, 0.0, 0.0, 0.0, 0.0, 0.0, 0.0, 0.0, 0.0, 0.0, 0.0, 0.0, 0.0, 0.0, 0.0, 0.0, 0.0, 0.0, 0.0, 0.0, 0.0, 0.0, 0.0, 0.0, 0.0, 0.0, 0.0, 0.0, 0.0, 0.0, 0.0, 0.0, 0.0, 0.0, 0.0, 0.0, 0.0, 0.0, 0.0, 0.0, 0.0, 0.0, 0.0, 0.0, 0.0, 0.0, 0.0, 0.0, 0.0, 0.0, 0.0, 0.0, 0.0, 0.0, 0.0, 0.0, 0.0, 0.0, 0.0, 0.0, 0.0, 0.0, 0.0, 0.0, 0.0, 0.0, 0.0, 0.0, 0.0, 0.0, 0.0, 0.0, 0.0, 0.0, 0.0, 0.0, 0.0, 0.0, 0.0, 0.0, 0.0, 0.0, 0.0, 0.0, 0.0, 0.0, 0.0, 0.0, 0.0, 0.0, 0.0, 0.0, 0.0, 0.0, 0.0, 0.0, 0.0, 0.0, 0.0, 0.0, 0.0, 0.0, 0.0, 0.0, 0.0, 0.0, 0.0, 0.0, 0.0, 0.0, 0.0, 0.0, 0.0, 0.0, 0.0, 0.0, 0.0, 0.0, 0.0, 0.0, 0.0, 0.0, 0.0, 0.0, 0.0, 0.0, 0.0, 0.0, 0.0, 0.0, 0.0, 0.0, 0.0, 0.0, 0.0, 0.0, 0.0, 0.0, 0.0, 0.0, 0.0, 0.0, 0.0, 0.0, 0.0, 0.0, 0.0, 0.0, 0.0, 0.0, 0.0, 0.0, 0.0, 0.0, 0.0, 0.0, 0.0, 0.0, 0.0, 0.0, 0.0, 0.0, 0.0, 0.0, 0.0, 0.0, 0.0, 0.0, 0.0, 0.0, 0.0, 0.0, 0.0, 0.0, 0.0, 0.0, 0.0, 0.0, 0.0, 0.0, 0.0, 0.0, 0.0, 0.0, 0.0, 0.0, 0.0, 0.0, 0.0, 0.0, 0.0, 0.0, 0.0, 0.0, 0.0, 0.0, 0.0, 0.0, 0.0, 0.0, 0.0, 0.0, 0.0, 0.0, 0.0, 0.0, 0.0, 0.0, 0.0, 0.0, 0.0, 0.0, 0.0, 0.0, 0.0, 0.0, 0.0, 0.0, 0.0, 0.0, 0.0, 0.0, 0.0, 0.0, 0.0, 0.0, 0.0, 0.0, 0.0, 0.0, 0.0, 0.0, 0.0, 0.0, 0.0, 0.0, 0.0, 0.0, 0.0, 0.0, 0.0, 0.0, 0.0, 0.0, 0.0, 0.0, 0.0, 0.0, 0.0, 0.0, 0.0, 0.0, 0.0, 0.0, 0.0, 0.0, 0.0, 0.0, 0.0, 0.0, 0.0, 0.0, 0.0, 0.0, 0.0, 0.0, 0.0, 0.0, 0.0, 0.0, 0.0, 0.0, 0.0, 0.0, 0.0, 0.0, 0.0, 0.0, 0.0, 0.0, 0.0, 0.0, 0.0, 0.0, 0.0, 0.0, 0.0, 0.0, 0.0, 0.0, 0.0, 0.0, 0.0, 0.0, 0.0, 0.0, 0.0, 0.0, 0.0, 0.0, 0.0, 0.0, 0.0, 0.0, 0.0, 0.0, 0.0, 0.0, 0.0, 0.0, 0.0, 0.0, 0.0, 0.0, 0.0, 0.0, 0.0, 0.0, 0.0, 0.0, 0.0, 0.0, 0.0, 0.0, 0.0, 0.0, 0.0, 0.0, 0.0, 0.0, 0.0, 0.0, 0.0, 0.0, 0.0, 0.0, 0.0, 0.0, 0.0, 0.0, 0.0, 0.0, 0.0, 0.0, 0.0, 0.0, 0.0, 0.0, 0.0, 0.0, 0.0, 0.0, 0.0, 0.0, 0.0, 0.0, 0.0, 0.0, 0.0, 0.0, 0.0, 0.0, 0.0, 0.0, 0.0, 0.0, 0.0, 0.0, 0.0, 0.0, 0.0, 0.0, 0.0, 0.0, 0.0, 0.0, 0.0, 0.0, 0.0, 0.0, 0.0, 0.0, 0.0, 0.0, 0.0, 0.0, 0.0, 0.0, 0.0, 0.0, 0.0, 0.0, 0.0, 0.0, 0.0, 0.0, 0.0, 0.0, 0.0, 0.0, 0.0, 0.0, 0.0, 0.0, 0.0, 0.0, 0.0, 0.0, 0.0, 0.0, 0.0, 0.0, 0.0, 0.0, 0.0, 0.0, 0.0, 0.0, 0.0, 0.0, 0.0, 0.0, 0.0, 0.0, 0.0, 0.0, 0.0, 0.0, 0.0, 0.0, 0.0, 0.0, 0.0, 0.0, 0.0, 0.0, 0.0, 0.0, 0.0, 0.0, 0.0, 0.0, 0.0, 0.0, 0.0, 0.0, 0.0, 0.0, 0.0, 0.0, 0.0, 0.0, 0.0, 0.0, 0.0, 0.0, 0.0, 0.0, 0.0, 0.0, 0.0, 0.0, 0.0, 0.0, 0.0, 0.0, 0.0, 0.0, 0.0, 0.0, 0.0, 0.0, 0.0, 0.0, 0.0, 0.0, 0.0, 0.0, 0.0, 0.0, 0.0, 0.0, 0.0, 0.0, 0.0, 0.0, 0.0, 0.0, 0.0, 0.0, 0.0, 0.0, 0.0, 0.0, 0.0, 0.0, 0.0, 0.0, 0.0, 0.0, 0.0, 0.0, 0.0, 0.0, 0.0, 0.0, 0.0, 0.0, 0.0, 0.0, 0.0, 0.0, 0.0, 0.0, 0.0, 0.0, 0.0, 0.0, 0.0, 0.0, 0.0, 0.0, 0.0, 0.0, 0.0, 0.0, 0.0, 0.0, 0.0, 0.0, 0.0, 0.0, 0.0, 0.0, 0.0, 0.0, 0.0, 0.0, 0.0, 0.0, 0.0, 0.0, 0.0, 0.0, 0.0, 0.0, 0.0, 0.0, 0.0, 0.0, 0.0, 0.0, 0.0, 0.0, 0.0, 0.0, 0.0, 0.0, 0.0, 0.0, 0.0, 0.0, 0.0, 0.0, 0.0, 0.0, 0.0, 0.0, 0.0, 0.0, 0.0, 0.0, 0.0, 0.0, 0.0, 0.0, 0.0, 0.0, 0.0, 0.0, 0.0, 0.0, 0.0, 0.0, 0.0, 0.0, 0.0, 0.0, 0.0, 0.0, 0.0, 0.0, 0.0, 0.0, 0.0, 0.0, 0.0, 0.0, 0.0, 0.0, 0.0, 0.0, 0.0, 0.0, 0.0, 0.0, 0.0, 0.0, 0.0, 0.0, 0.0, 0.0, 0.0, 0.0, 0.0, 0.0, 0.0, 0.0, 0.0, 0.0, 0.0, 0.0, 0.0, 0.0, 0.0, 0.0, 0.0, 0.0, 0.0, 0.0, 0.0, 0.0, 0.0, 0.0, 0.0, 0.0, 0.0, 0.0, 0.0, 0.0, 0.0, 0.0, 0.0, 0.0, 0.0, 0.0, 0.0, 0.0, 0.0, 0.0, 0.0, 0.0, 0.0, 0.0, 0.0, 0.0, 0.0, 0.0, 0.0, 0.0, 0.0, 0.0, 0.0, 0.0, 0.0, 0.0, 0.0, 0.0, 0.0, 0.0, 0.0, 0.0, 0.0, 0.0, 0.0, 0.0, 0.0, 0.0, 0.0, 0.0, 0.0, 0.0, 0.0, 0.0, 0.0, 0.0, 0.0, 0.0, 0.0, 0.0, 0.0, 0.0, 0.0, 0.0, 0.0, 0.0, 0.0, 0.0, 0.0, 0.0, 0.0, 0.0, 0.0, 0.0, 0.0, 0.0, 0.0, 0.0, 0.0, 0.0, 0.0, 0.0, 0.0, 0.0, 0.0, 0.0, 0.0, 0.0, 0.0, 0.0, 0.0, 0.0, 0.0, 0.0, 0.0, 0.0, 0.0, 0.0, 0.0, 0.0, 0.0, 0.0, 0.0, 0.0, 0.0, 0.0, 0.0, 0.0, 0.0, 0.0, 0.0, 0.0, 0.0, 0.0, 0.0, 0.0, 0.0, 0.0, 0.0, 0.0, 0.0, 0.0, 0.0, 0.0, 0.0, 0.0, 0.0, 0.0, 0.0, 0.0, 0.0, 0.0, 0.0, 0.0, 0.0, 0.0, 0.0, 0.0, 0.0, 0.0, 0.0, 0.0, 0.0, 0.0, 0.0, 0.0, 0.0, 0.0, 0.0, 0.0, 0.0, 0.0, 0.0, 0.0, 0.0, 0.0, 0.0, 0.0, 0.0, 0.0, 0.0, 0.0, 0.0, 0.0, 0.0, 0.0, 0.0, 0.0, 0.0, 0.0, 0.0, 0.0, 0.0, 0.0, 0.0, 0.0, 0.0, 0.0, 0.0, 0.0, 0.0, 0.0, 0.0, 0.0, 0.0, 0.0, 0.0, 0.0, 0.0, 0.0, 0.0, 0.0, 0.0, 0.0, 0.0, 0.0, 0.0, 0.0, 0.0, 0.0, 0.0, 0.0, 0.0, 0.0, 0.0, 0.0, 0.0, 0.0, 0.0, 0.0, 0.0, 0.0, 0.0, 0.0, 0.0, 0.0, 0.0, 0.0, 0.0, 0.0, 0.0, 0.0, 0.0, 0.0, 0.0, 0.0, 0.0, 0.0, 0.0, 0.0, 0.0, 0.0, 0.0, 0.0, 0.0, 0.0, 0.0, 0.0, 0.0, 0.0, 0.0, 0.0, 0.0, 0.0, 0.0, 0.0, 0.0, 0.0, 0.0, 0.0, 0.0, 0.0, 0.0, 0.0, 0.0, 0.0, 0.0, 0.0, 0.0, 0.0, 0.0, 0.0, 0.0, 0.0, 0.0, 0.0, 0.0, 0.0, 0.0, 0.0, 0.0, 0.0, 0.0, 0.0, 0.0, 0.0, 0.0, 0.0, 0.0, 0.0, 0.0, 0.0, 0.0, 0.0, 0.0, 0.0, 0.0, 0.0, 0.0, 0.0, 0.0, 0.0, 0.0, 0.0, 0.0, 0.0, 0.0, 0.0, 0.0, 0.0, 0.0, 0.0, 0.0, 0.0, 0.0, 0.0, 0.0, 0.0, 0.0, 0.0, 0.0, 0.0, 0.0, 0.0, 0.0, 0.0, 0.0, 0.0, 0.0, 0.0, 0.0, 0.0, 0.0, 0.0, 0.0, 0.0, 0.0, 0.0, 0.0, 0.0, 0.0, 0.0, 0.0, 0.0, 0.0, 0.0, 0.0, 0.0, 0.0, 0.0, 0.0, 0.0, 0.0, 0.0, 0.0, 0.0, 0.0])
me_newmug.materials.append(mat_newmug)
me_newmug.use_remesh_preserve_volume = False
me_newmug.use_remesh_preserve_attributes = False
me_newmug.use_mirror_vertex_groups = False
me_newmug.update()

# ---- objects
ob_point = bpy.data.objects.new('Point', light_point)
ob_newmug = bpy.data.objects.new('NewMug', me_newmug)
ob_lamp = bpy.data.objects.new('Lamp', light_lamp)
ob_camera = bpy.data.objects.new('Camera', cam_camera)

# ---- transforms, parenting, visibility, modifiers, constraints
ob_point.location = (6.863, 0.2207, -2.403)
ob_point.lineart.crease_threshold = 0.0
ob_newmug.location = (0.0, 0.0, 0.0)
ob_newmug.lineart.crease_threshold = 0.0
_m = ob_newmug.modifiers.new('Subsurf', 'SUBSURF')
_m.uv_smooth = 'PRESERVE_CORNERS'
_m.levels = 0
_m.render_levels = 4
_m.show_only_control_edges = False
ob_lamp.location = (6.365, -3.158, 7.336)
ob_lamp.rotation_euler = (0.6503, 0.05522, 1.866)
ob_lamp.lock_rotations_4d = False
ob_lamp.empty_display_type = 'ARROWS'
ob_lamp.color = (0.0, 0.0, 0.0, 0.0)
ob_lamp.lineart.crease_threshold = 0.0
ob_camera.location = (16.21, -6.813, 4.224)
ob_camera.rotation_euler = (1.368, 0.01164, 1.14)
ob_camera.lock_rotations_4d = False
ob_camera.empty_display_type = 'ARROWS'
ob_camera.color = (0.0, 0.0, 0.0, 0.0)
ob_camera.display_type = 'WIRE'
ob_camera.lineart.crease_threshold = 0.0

# ---- collection membership
col_collection_1.objects.link(ob_point)
col_collection_1.objects.link(ob_newmug)
col_collection_1.objects.link(ob_lamp)
col_collection_1.objects.link(ob_camera)

# ---- scene / render settings (as saved in the file)
scene.camera = ob_camera
scene.frame_start = 1; scene.frame_end = 50; scene.frame_set(50)
scene.render.engine = 'CYCLES'
scene.render.resolution_x = 1280
scene.render.resolution_y = 720
scene.render.dither_intensity = 0.0
scene.cycles.use_denoising = False
scene.cycles.samples = 100
scene.cycles.sampling_pattern = 'TABULATED_SOBOL'
scene.cycles.light_sampling_threshold = 0.0
scene.cycles.use_adaptive_sampling = False
scene.cycles.use_light_tree = False
scene.cycles.blur_glossy = 0.0
scene.cycles.pixel_filter_type = 'GAUSSIAN'
scene.cycles.sample_clamp_indirect = 0.0
scene.view_settings.view_transform = 'Standard'
bpy.context.view_layer.update()
